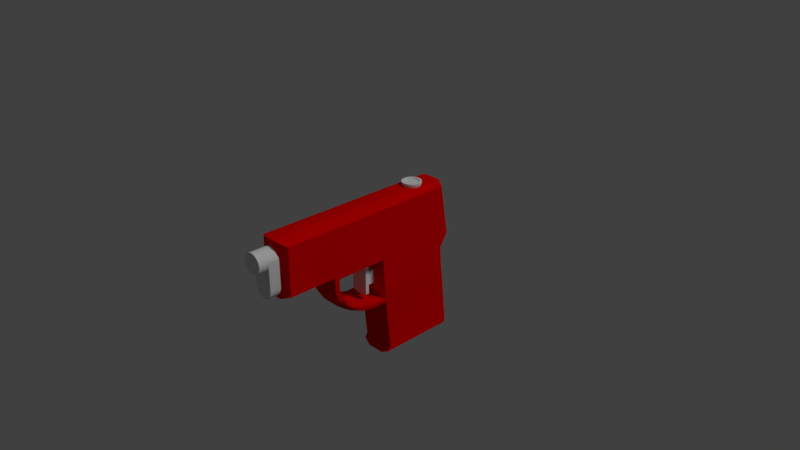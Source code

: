 # Source: waterGun1.blend  (saved by Blender 2.79.0; exported with 4.5.12 LTS)
import bpy
from mathutils import Matrix  # noqa: F401  (used for matrix-valued properties, if any)

bpy.ops.wm.read_factory_settings(use_empty=True)
scene = bpy.context.scene
scene.name = 'Scene'

# ---- collections
col_collection_1 = bpy.data.collections.new('Collection 1'); scene.collection.children.link(col_collection_1)

# ---- materials (node trees are filled in below, after node groups)
mat_orange = bpy.data.materials.new('orange')
mat_orange.alpha_threshold = 0.0
mat_orange.use_transparent_shadow = False
mat_orange.roughness = 0.5
mat_orange.specular_intensity = 0.125
mat_orange.line_color = (0.0, 0.0, 0.0, 1.0)
mat_body = bpy.data.materials.new('body')
mat_body.alpha_threshold = 0.0
mat_body.use_transparent_shadow = False
mat_body.diffuse_color = (0.8, 0.0, 0.0, 1.0)
mat_body.roughness = 0.5
mat_body.specular_intensity = 0.35
mat_tube = bpy.data.materials.new('tube')
mat_tube.alpha_threshold = 0.0
mat_tube.use_transparent_shadow = False
mat_tube.roughness = 0.5

# ---- node groups
ng_auto_smooth = bpy.data.node_groups.new('Auto Smooth', 'GeometryNodeTree')
_s = ng_auto_smooth.interface.new_socket(name='Geometry', in_out='OUTPUT', socket_type='NodeSocketGeometry')
_s = ng_auto_smooth.interface.new_socket(name='Geometry', in_out='INPUT', socket_type='NodeSocketGeometry')
_s = ng_auto_smooth.interface.new_socket(name='Angle', in_out='INPUT', socket_type='NodeSocketFloat')
_s.subtype = 'ANGLE'
_s.min_value = 0.0
_s.max_value = 3.142
ng_auto_smooth.is_modifier = True
_N = ng_auto_smooth.nodes; _L = ng_auto_smooth.links
n0 = _N.new('NodeGroupOutput'); n0.name = 'Group Output'; n0.location = (480, -100)
n1 = _N.new('NodeGroupInput'); n1.name = 'Group Input'; n1.location = (-420, -300)
n2 = _N.new('NodeGroupInput'); n2.name = 'Group Input.001'; n2.location = (-60, -100)
n3 = _N.new('GeometryNodeSetShadeSmooth'); n3.name = 'Set Shade Smooth'; n3.location = (120, -100)
n3.domain = 'EDGE'
n4 = _N.new('GeometryNodeSetShadeSmooth'); n4.name = 'Set Shade Smooth.001'; n4.location = (300, -100)
n5 = _N.new('GeometryNodeInputMeshEdgeAngle'); n5.name = 'Edge Angle'; n5.location = (-420, -220)
n6 = _N.new('GeometryNodeInputEdgeSmooth'); n6.name = 'Is Edge Smooth'; n6.location = (-60, -160)
n7 = _N.new('GeometryNodeInputShadeSmooth'); n7.name = 'Is Face Smooth'; n7.location = (-240, -340)
n8 = _N.new('FunctionNodeBooleanMath'); n8.name = 'Boolean Math'; n8.location = (-60, -220)
n9 = _N.new('FunctionNodeCompare'); n9.name = 'Compare'; n9.location = (-240, -180)
n9.operation = 'LESS_EQUAL'
_L.new(n5.outputs[0], n9.inputs[0])
_L.new(n4.outputs[0], n0.inputs[0])
_L.new(n1.outputs[1], n9.inputs[1])
_L.new(n9.outputs[0], n8.inputs[0])
_L.new(n7.outputs[0], n8.inputs[1])
_L.new(n2.outputs[0], n3.inputs[0])
_L.new(n6.outputs[0], n3.inputs[1])
_L.new(n3.outputs[0], n4.inputs[0])
_L.new(n8.outputs[0], n3.inputs[2])
n0.is_active_output = True

# ---- material node trees

# ---- world
world_world = bpy.data.worlds.new('World'); scene.world = world_world
world_world.color = (0.05088, 0.05088, 0.05088)
world_world.use_sun_shadow = False
world_world.sun_shadow_jitter_overblur = 0.0
world_world.cycles.sampling_method = 'MANUAL'

# ---- cameras
cam_camera = bpy.data.cameras.new('Camera')
cam_camera.clip_end = 100.0
cam_camera.lens = 35.0
cam_camera.sensor_width = 32.0
cam_camera.sensor_height = 18.0
cam_camera.ortho_scale = 7.314
cam_camera.dof.focus_distance = 0.0
cam_camera.dof.aperture_fstop = 128.0

# ---- lights
light_lamp = bpy.data.lights.new('Lamp', 'SUN')
light_lamp.transmission_factor = 0.0
light_lamp.cutoff_distance = 30.0
light_lamp.angle = 0.1993
light_lamp.energy = 1.0
light_lamp.shadow_buffer_clip_start = 1.001
light_lamp.shadow_soft_size = 0.1
light_lamp.shadow_cascade_max_distance = 1000.0

# ---- meshes
me_cube = bpy.data.meshes.new('Cube')
me_cube.from_pydata([(0.2375, 1.181, -1.441), (0.2375, 1.1, -0.5701), (0.2375, 1.115, -0.6493), (-0.2375, 1.181, -1.441), (0.2375, 1.07, 0.6965), (0.2375, -1.424, 0.6965), (-0.2375, -1.424, 0.6965), (-0.2375, 1.07, 0.6965), (0.2375, 0.1072, -1.441), (0.25, -0.6979, 0.0), (0.2375, 1.188, -0.01596), (0.2375, -0.7611, 0.03404), (0.2375, -1.424, 0.03404), (-0.2375, 0.1072, -1.441), (-0.2375, -1.424, 0.03404), (-0.2375, 1.188, -0.01596), (0.2375, 0.02591, 0.6965), (-0.25, -0.6979, 0.0), (-0.2375, -0.7611, 0.03404), (-0.2375, 0.02591, 0.6965), (-0.2375, -0.6621, 0.6965), (-0.25, 0.025, 0.0), (-0.2375, -0.7611, 0.6965), (0.25, 0.025, 0.0), (0.2375, -0.7611, 0.6965), (0.2375, -0.6621, 0.6965), (-0.2375, 1.115, -0.6493), (-0.2375, 1.1, -0.5701), (-0.25, 0.055, -0.5833), (-0.2375, 0.07091, -0.6493), (0.25, 0.055, -0.5833), (0.2375, 0.07091, -0.6493), (0.25, -0.5605, -0.4458), (0.2375, -0.6304, -0.4394), (-0.25, -0.5605, -0.4458), (-0.2375, -0.6304, -0.4394), (-0.25, -0.6979, -0.1528), (-0.2375, -0.5316, -0.5187), (0.2375, -0.5316, -0.5187), (-0.25, -0.6479, -0.3055), (-0.2375, -0.7136, -0.3062), (-0.2375, -0.7611, -0.1611), (0.2375, -0.7611, -0.1611), (0.2375, -0.7136, -0.3062), (0.25, -0.6479, -0.3055), (0.25, -0.6979, -0.1528), (0.2375, -0.1805, -0.6493), (0.2375, -0.362, -0.6018), (-0.2375, -0.362, -0.6018), (-0.2375, -0.1805, -0.6493), (0.25, -0.382, -0.5333), (0.25, -0.191, -0.5833), (-0.25, -0.191, -0.5833), (-0.25, -0.382, -0.5333), (0.2375, 1.085, -0.3854), (0.2375, 1.07, -0.2007), (-0.2375, 1.085, -0.3854), (-0.2375, 1.07, -0.2007), (-0.25, 0.025, -0.1944), (-0.25, 0.04, -0.3889), (0.25, 0.025, -0.1944), (0.25, 0.04, -0.3889), (0.125, -0.125, -0.4861), (-0.08333, -0.125, -0.1944), (0.08333, -0.125, -0.3889), (-0.08333, -0.125, -0.3889), (0.08333, -0.125, -0.1944), (-0.125, -0.125, -0.03472), (-0.125, -0.175, -0.03472), (0.125, -0.175, -0.4861), (0.125, -0.125, -0.03472), (-0.125, -0.175, -0.4861), (-0.125, -0.125, -0.4861), (0.125, -0.175, -0.03472), (0.08333, -1.49e-08, -0.3889), (-0.08333, 1.788e-07, -0.3889), (0.08333, -2.98e-08, -0.1944), (-0.08333, 1.639e-07, -0.1944), (0.0, -1.638, 0.6578), (0.0, -1.763, 0.6578), (0.07031, -1.638, 0.6389), (0.07031, -1.763, 0.6389), (0.1218, -1.638, 0.5874), (0.1218, -1.763, 0.5874), (0.1406, -1.638, 0.5171), (0.1406, -1.763, 0.5171), (0.1218, -1.638, 0.4468), (0.1218, -1.763, 0.4468), (0.07031, -1.638, 0.3953), (0.07031, -1.763, 0.3953), (2.123e-08, -1.638, 0.3765), (2.123e-08, -1.763, 0.3765), (-0.07031, -1.638, 0.3953), (-0.07031, -1.763, 0.3953), (-0.1218, -1.638, 0.4468), (-0.1218, -1.763, 0.4468), (-0.1406, -1.638, 0.5171), (-0.1406, -1.763, 0.5171), (-0.1218, -1.638, 0.5874), (-0.1218, -1.763, 0.5874), (-0.07031, -1.638, 0.6389), (-0.07031, -1.763, 0.6389), (0.07031, -1.488, 0.02972), (0.1218, -1.488, 0.0812), (0.1406, -1.488, 0.1515), (0.1406, -1.638, 0.1515), (0.1218, -1.638, 0.0812), (0.07031, -1.638, 0.02972), (2.123e-08, -1.638, 0.01088), (-0.07031, -1.638, 0.02972), (-0.1218, -1.638, 0.0812), (-0.1406, -1.638, 0.1515), (0.1406, -1.488, 0.5171), (2.123e-08, -1.488, 0.01088), (-0.07031, -1.488, 0.02972), (-0.1218, -1.488, 0.0812), (-0.1406, -1.488, 0.1515), (0.0, -1.488, 0.6578), (0.07031, -1.488, 0.6389), (0.1218, -1.488, 0.5874), (-0.1406, -1.488, 0.5171), (-0.1218, -1.488, 0.5874), (-0.07031, -1.488, 0.6389), (0.04167, -0.125, -0.5111), (-0.04167, -0.125, -0.5111), (0.02778, -0.125, -0.3889), (-0.02778, -0.125, -0.3889), (0.02778, 4.967e-08, -0.3889), (-0.02778, 1.142e-07, -0.3889), (0.02778, 3.477e-08, -0.1944), (-0.02778, 9.934e-08, -0.1944), (0.04167, -0.175, -0.02222), (-0.04167, -0.175, -0.02222), (0.04167, -0.175, -0.5111), (-0.04167, -0.175, -0.5111), (0.02778, -0.125, -0.1944), (-0.02778, -0.125, -0.1944), (0.04167, -0.125, -0.02222), (-0.04167, -0.125, -0.02222), (0.0, 0.875, 0.75), (-0.0625, 0.8583, 0.75), (-0.1083, 0.8125, 0.75), (-0.125, 0.75, 0.75), (-0.1083, 0.6875, 0.75), (-0.0625, 0.6417, 0.75), (-1.887e-08, 0.625, 0.75), (0.0625, 0.6417, 0.75), (0.1083, 0.6875, 0.75), (0.125, 0.75, 0.75), (0.1083, 0.8125, 0.75), (0.0625, 0.8583, 0.75), (0.0, 0.875, 0.775), (-0.0625, 0.8583, 0.775), (-0.1083, 0.8125, 0.775), (-0.125, 0.75, 0.775), (-0.1083, 0.6875, 0.775), (-0.0625, 0.6417, 0.775), (-1.887e-08, 0.625, 0.775), (0.0625, 0.6417, 0.775), (0.1083, 0.6875, 0.775), (0.125, 0.75, 0.775), (0.1083, 0.8125, 0.775), (0.0625, 0.8583, 0.775), (-9.313e-11, 0.8844, 0.775), (-0.06719, 0.8664, 0.775), (-0.1164, 0.8172, 0.775), (-0.1344, 0.75, 0.775), (-0.1164, 0.6828, 0.775), (-0.06719, 0.6336, 0.775), (-2.038e-08, 0.6156, 0.775), (0.06719, 0.6336, 0.775), (0.1164, 0.6828, 0.775), (0.1344, 0.75, 0.775), (0.1164, 0.8172, 0.775), (0.06719, 0.8664, 0.775), (-9.313e-11, 0.8844, 0.8), (-0.06719, 0.8664, 0.8), (-0.1164, 0.8172, 0.8), (-0.1344, 0.75, 0.8), (-0.1164, 0.6828, 0.8), (-0.06719, 0.6336, 0.8), (-2.038e-08, 0.6156, 0.8), (0.06719, 0.6336, 0.8), (0.1164, 0.6828, 0.8), (0.1344, 0.75, 0.8), (0.1164, 0.8172, 0.8), (0.06719, 0.8664, 0.8), (1.482e-09, 0.8508, 0.8), (-0.05039, 0.8373, 0.8), (-0.08728, 0.8004, 0.8), (-0.1008, 0.75, 0.8), (-0.08728, 0.6996, 0.8), (-0.05039, 0.6627, 0.8), (-1.374e-08, 0.6492, 0.8), (0.05039, 0.6627, 0.8), (0.08728, 0.6996, 0.8), (0.1008, 0.75, 0.8), (0.08728, 0.8004, 0.8), (0.05039, 0.8373, 0.8), (1.482e-09, 0.8508, 0.7875), (-0.05039, 0.8373, 0.7875), (-0.08728, 0.8004, 0.7875), (-0.1008, 0.75, 0.7875), (-0.08728, 0.6996, 0.7875), (-0.05039, 0.6627, 0.7875), (-1.374e-08, 0.6492, 0.7875), (0.05039, 0.6627, 0.7875), (0.08728, 0.6996, 0.7875), (0.1008, 0.75, 0.7875), (0.08728, 0.8004, 0.7875), (0.05039, 0.8373, 0.7875), (0.2375, 1.19, -1.382), (-0.2375, 1.19, -1.382), (-0.2375, 0.1459, -1.382), (0.2375, 0.1459, -1.382), (0.125, 1.235, -1.5), (7.451e-09, 1.235, -1.5), (-0.125, 1.235, -1.5), (0.125, 1.125, 0.75), (0.0, 1.125, 0.75), (-0.125, 1.125, 0.75), (0.125, 1.25, 0.0), (2.98e-08, 1.25, 0.0), (-0.125, 1.25, 0.0), (0.125, 0.0825, -1.5), (-2.98e-08, 0.0825, -1.5), (-0.125, 0.0825, -1.5), (0.125, 0.045, -0.6667), (-2.98e-08, 0.045, -0.6667), (-0.125, 0.045, -0.6667), (0.125, 1.155, -0.5833), (2.98e-08, 1.155, -0.5833), (-0.125, 1.155, -0.5833), (0.125, 1.17, -0.6667), (2.235e-08, 1.17, -0.6667), (-0.125, 1.17, -0.6667), (0.125, -0.191, -0.6667), (-7.451e-08, -0.191, -0.6667), (-0.125, -0.191, -0.6667), (0.125, -0.382, -0.6167), (-1.192e-07, -0.382, -0.6167), (-0.125, -0.382, -0.6167), (0.125, 1.125, -0.1944), (2.98e-08, 1.125, -0.1944), (-0.125, 1.125, -0.1944), (0.125, 1.14, -0.3889), (2.98e-08, 1.14, -0.3889), (-0.125, 1.14, -0.3889), (0.125, 0.12, -1.438), (-2.98e-08, 0.12, -1.438), (-0.125, 0.12, -1.438), (0.125, 1.245, -1.438), (7.451e-09, 1.245, -1.438), (-0.125, 1.245, -1.438), (0.125, -1.5, 0.75), (-1.714e-07, -1.5, 0.75), (-0.125, -1.5, 0.75), (0.125, -1.5, 0.0), (-1.192e-07, -1.5, 0.0), (-0.125, -1.5, 0.0), (-0.125, -0.8021, 0.75), (-1.267e-07, -0.8021, 0.75), (0.125, -0.8021, 0.75), (-0.125, -0.8021, 0.0), (-8.941e-08, -0.8021, 0.0), (0.125, -0.8021, 0.0), (-0.125, 0.025, 0.75), (-7.451e-08, 0.025, 0.75), (0.125, 0.025, 0.75), (-0.125, -0.6979, 0.75), (-8.941e-08, -0.6979, 0.75), (0.125, -0.6979, 0.75), (-0.125, -0.8021, -0.1527), (-8.941e-08, -0.8021, -0.1527), (0.125, -0.8021, -0.1527), (-0.125, -0.7521, -0.3055), (-8.941e-08, -0.7521, -0.3055), (0.125, -0.7521, -0.3055), (-0.125, -0.6646, -0.4457), (-8.941e-08, -0.6646, -0.4457), (0.125, -0.6646, -0.4457), (0.125, -0.5605, -0.5292), (-1.49e-07, -0.5605, -0.5292), (-0.125, -0.5605, -0.5292), (0.0, 0.4941, -0.1055), (0.0, 0.7204, -0.5675), (0.0, 0.8069, -1.378), (0.0, -1.75, 0.525), (0.02165, 0.7946, -1.38), (0.02165, -1.75, 0.5125), (0.02165, 0.77, -1.385), (0.02165, -1.75, 0.4875), (0.0, 0.7577, -1.387), (0.0, -1.75, 0.475), (-0.02165, 0.77, -1.385), (-0.02165, -1.75, 0.4875), (-0.02165, 0.7946, -1.38), (-0.02165, -1.75, 0.5125), (0.0, 0.03321, 0.3087), (0.0, -0.5736, 0.4654), (0.0, -1.145, 0.5229), (0.02165, -1.145, 0.5104), (0.02165, -0.5757, 0.4531), (0.02165, 0.02793, 0.2974), (0.02165, 0.4839, -0.1127), (0.02165, 0.7081, -0.5697), (0.02165, -1.145, 0.4854), (0.02165, -0.5801, 0.4284), (0.02165, 0.01736, 0.2747), (0.02165, 0.4634, -0.127), (0.02165, 0.6835, -0.574), (0.0, -1.145, 0.4729), (0.0, -0.5823, 0.4161), (0.0, 0.01208, 0.2634), (0.0, 0.4532, -0.1342), (0.0, 0.6712, -0.5762), (-0.02165, -1.145, 0.4854), (-0.02165, -0.5801, 0.4284), (-0.02165, 0.01736, 0.2747), (-0.02165, 0.4634, -0.127), (-0.02165, 0.6835, -0.574), (-0.02165, -1.145, 0.5104), (-0.02165, -0.5757, 0.4531), (-0.02165, 0.02793, 0.2974), (-0.02165, 0.4839, -0.1127), (-0.02165, 0.7081, -0.5697), (0.225, 1.163, -1.416), (0.225, 1.082, -0.5701), (0.225, 1.097, -0.6493), (-0.225, 1.163, -1.416), (0.225, 1.052, 0.684), (0.225, -1.417, 0.684), (-0.225, -1.417, 0.684), (-0.225, 1.052, 0.684), (0.225, 0.1272, -1.416), (0.2375, -0.7154, 0.0125), (0.225, 1.171, -0.00346), (0.225, -0.7536, 0.05904), (0.225, -1.417, 0.04654), (-0.225, 0.1272, -1.416), (-0.225, -1.417, 0.04654), (-0.225, 1.171, -0.00346), (0.225, 0.02091, 0.684), (-0.2375, -0.7154, 0.0125), (-0.225, -0.7536, 0.05904), (-0.225, 0.02091, 0.684), (-0.225, -0.6671, 0.684), (-0.2375, 0.0325, 0.0125), (-0.225, -0.7661, 0.684), (0.2375, 0.0325, 0.0125), (0.225, -0.7661, 0.684), (0.225, -0.6671, 0.684), (-0.225, 1.097, -0.6493), (-0.225, 1.082, -0.5701), (-0.2375, 0.0625, -0.5958), (-0.225, 0.1034, -0.6368), (0.2375, 0.0625, -0.5958), (0.225, 0.1034, -0.6368), (0.2375, -0.578, -0.4583), (0.225, -0.6229, -0.4269), (-0.2375, -0.578, -0.4583), (-0.225, -0.6229, -0.4269), (-0.2375, -0.7154, -0.1653), (-0.225, -0.5241, -0.5062), (0.225, -0.5241, -0.5062), (-0.2375, -0.6654, -0.318), (-0.225, -0.7061, -0.2937), (-0.225, -0.7536, -0.1486), (0.225, -0.7536, -0.1486), (0.225, -0.7061, -0.2937), (0.2375, -0.6654, -0.318), (0.2375, -0.7154, -0.1653), (0.225, -0.173, -0.6368), (0.225, -0.3545, -0.5893), (-0.225, -0.3545, -0.5893), (-0.225, -0.173, -0.6368), (0.2375, -0.3995, -0.5458), (0.2375, -0.2085, -0.5958), (-0.2375, -0.2085, -0.5958), (-0.2375, -0.3995, -0.5458), (0.225, 1.067, -0.3854), (0.225, 1.052, -0.1882), (-0.225, 1.067, -0.3854), (-0.225, 1.052, -0.1882), (-0.2375, 0.045, -0.1944), (-0.2375, 0.0475, -0.3889), (0.2375, 0.045, -0.1944), (0.2375, 0.0475, -0.3889), (0.08333, 0.02, -0.3889), (-0.08333, 0.02, -0.3889), (0.08333, 0.02, -0.1944), (-0.08333, 0.02, -0.1944), (0.02778, 0.02, -0.3889), (-0.02778, 0.02, -0.3889), (0.02778, 0.02, -0.1944), (-0.02778, 0.02, -0.1944), (0.0, 0.87, 0.7375), (-0.0625, 0.8533, 0.7375), (-0.1083, 0.8075, 0.7375), (-0.125, 0.745, 0.7375), (-0.1083, 0.6825, 0.7375), (-0.0625, 0.6367, 0.7375), (0.0, 0.62, 0.7375), (0.0625, 0.6367, 0.7375), (0.1083, 0.6825, 0.7375), (0.125, 0.745, 0.7375), (0.1083, 0.8075, 0.7375), (0.0625, 0.8533, 0.7375), (0.225, 1.172, -1.369), (-0.225, 1.172, -1.369), (-0.225, 0.1659, -1.369), (0.225, 0.1659, -1.369), (0.125, 1.218, -1.475), (0.0, 1.218, -1.475), (-0.125, 1.218, -1.475), (0.125, 1.107, 0.7375), (0.0, 1.107, 0.7375), (-0.125, 1.107, 0.7375), (0.125, 1.232, 0.0125), (0.0, 1.232, 0.0125), (-0.125, 1.233, 0.0125), (0.125, 0.1025, -1.475), (0.0, 0.1025, -1.475), (-0.125, 0.1025, -1.475), (0.125, 0.0775, -0.6542), (0.0, 0.0775, -0.6542), (-0.125, 0.0775, -0.6542), (0.125, 1.137, -0.5833), (0.0, 1.137, -0.5833), (-0.125, 1.138, -0.5833), (0.125, 1.152, -0.6667), (0.0, 1.153, -0.6667), (-0.125, 1.153, -0.6667), (0.125, -0.1835, -0.6542), (0.0, -0.1835, -0.6542), (-0.125, -0.1835, -0.6542), (0.125, -0.3745, -0.6042), (0.0, -0.3745, -0.6042), (-0.125, -0.3745, -0.6042), (0.125, 1.107, -0.1819), (0.0, 1.107, -0.1819), (-0.125, 1.108, -0.1819), (0.125, 1.122, -0.3889), (0.0, 1.122, -0.3889), (-0.125, 1.123, -0.3889), (0.125, 0.14, -1.425), (0.0, 0.14, -1.425), (-0.125, 0.14, -1.425), (0.125, 1.228, -1.425), (0.0, 1.228, -1.425), (-0.125, 1.228, -1.425), (0.125, -1.493, 0.7375), (-2.384e-07, -1.493, 0.7375), (-0.125, -1.492, 0.7375), (0.125, -1.493, 0.0125), (0.0, -1.492, 0.0125), (-0.125, -1.492, 0.0125), (-0.125, -0.8071, 0.7375), (-2.384e-07, -0.8071, 0.7375), (0.125, -0.8071, 0.7375), (-0.125, -0.7946, 0.025), (0.0, -0.7946, 0.025), (0.125, -0.7946, 0.025), (-0.125, 0.02, 0.7375), (0.0, 0.02, 0.7375), (0.125, 0.02, 0.7375), (-0.125, -0.7029, 0.7375), (0.0, -0.7029, 0.7375), (0.125, -0.7029, 0.7375), (-0.125, -0.7946, -0.1402), (0.0, -0.7946, -0.1402), (0.125, -0.7946, -0.1402), (-0.125, -0.7446, -0.293), (0.0, -0.7446, -0.293), (0.125, -0.7446, -0.293), (-0.125, -0.6571, -0.4333), (0.0, -0.6571, -0.4333), (0.125, -0.6571, -0.4333), (0.125, -0.553, -0.5167), (-2.384e-07, -0.553, -0.5167), (-0.125, -0.553, -0.5167), (-0.03234, 0.8707, 0.75), (-0.08836, 0.8384, 0.75), (-0.1207, 0.7823, 0.75), (-0.1207, 0.7177, 0.75), (-0.08836, 0.6616, 0.75), (-0.03234, 0.6293, 0.75), (0.03234, 0.6293, 0.75), (0.08836, 0.6616, 0.75), (0.1207, 0.7177, 0.75), (0.1207, 0.7823, 0.75), (0.08836, 0.8384, 0.75), (0.03234, 0.8707, 0.75), (-0.03234, 0.8707, 0.775), (-0.08836, 0.8384, 0.775), (-0.1207, 0.7823, 0.775), (-0.1207, 0.7177, 0.775), (-0.08836, 0.6616, 0.775), (-0.03234, 0.6293, 0.775), (0.03234, 0.6293, 0.775), (0.08836, 0.6616, 0.775), (0.1207, 0.7177, 0.775), (0.1207, 0.7823, 0.775), (0.08836, 0.8384, 0.775), (0.03234, 0.8707, 0.775), (-0.03477, 0.8798, 0.775), (-0.09499, 0.845, 0.775), (-0.1298, 0.7848, 0.775), (-0.1298, 0.7152, 0.775), (-0.09499, 0.655, 0.775), (-0.03477, 0.6202, 0.775), (0.03477, 0.6202, 0.775), (0.09499, 0.655, 0.775), (0.1298, 0.7152, 0.775), (0.1298, 0.7848, 0.775), (0.09499, 0.845, 0.775), (0.03477, 0.8798, 0.775), (-0.03477, 0.8798, 0.8), (-0.09499, 0.845, 0.8), (-0.1298, 0.7848, 0.8), (-0.1298, 0.7152, 0.8), (-0.09499, 0.655, 0.8), (-0.03477, 0.6202, 0.8), (0.03477, 0.6202, 0.8), (0.09499, 0.655, 0.8), (0.1298, 0.7152, 0.8), (0.1298, 0.7848, 0.8), (0.09499, 0.845, 0.8), (0.03477, 0.8798, 0.8), (-0.02608, 0.8473, 0.8), (-0.07124, 0.8212, 0.8), (-0.09732, 0.7761, 0.8), (-0.09732, 0.7239, 0.8), (-0.07124, 0.6788, 0.8), (-0.02608, 0.6527, 0.8), (0.02608, 0.6527, 0.8), (0.07124, 0.6788, 0.8), (0.09732, 0.7239, 0.8), (0.09732, 0.7761, 0.8), (0.07124, 0.8212, 0.8), (0.02608, 0.8473, 0.8), (-0.02608, 0.8473, 0.7875), (-0.07124, 0.8212, 0.7875), (-0.09732, 0.7761, 0.7875), (-0.09732, 0.7239, 0.7875), (-0.07124, 0.6788, 0.7875), (-0.02608, 0.6527, 0.7875), (0.02608, 0.6527, 0.7875), (0.07124, 0.6788, 0.7875), (0.09732, 0.7239, 0.7875), (0.09732, 0.7761, 0.7875), (0.07124, 0.8212, 0.7875), (0.02608, 0.8473, 0.7875), (0.03639, -1.638, 0.6529), (0.03639, -1.763, 0.6529), (0.09941, -1.638, 0.6165), (0.09941, -1.763, 0.6165), (0.1358, -1.638, 0.5535), (0.1358, -1.763, 0.5535), (0.1358, -1.638, 0.4807), (0.1358, -1.763, 0.4807), (0.09941, -1.638, 0.4177), (0.09941, -1.763, 0.4177), (0.03639, -1.638, 0.3813), (0.03639, -1.763, 0.3813), (-0.03639, -1.638, 0.3813), (-0.03639, -1.763, 0.3813), (-0.09941, -1.638, 0.4177), (-0.09941, -1.763, 0.4177), (-0.1358, -1.638, 0.4807), (-0.1358, -1.763, 0.4807), (-0.1358, -1.638, 0.5535), (-0.1358, -1.763, 0.5535), (-0.09941, -1.638, 0.6165), (-0.09941, -1.763, 0.6165), (-0.03639, -1.638, 0.6529), (-0.03639, -1.763, 0.6529), (0.1312, -1.638, 0.1064), (0.09605, -1.638, 0.05046), (0.03516, -1.638, 0.0153), (-0.03516, -1.638, 0.0153), (-0.09605, -1.638, 0.05046), (-0.1312, -1.638, 0.1064), (0.1312, -1.488, 0.1064), (0.09605, -1.488, 0.05046), (0.03516, -1.488, 0.0153), (-0.03516, -1.488, 0.0153), (-0.09605, -1.488, 0.05046), (-0.1312, -1.488, 0.1064), (0.03691, -1.488, 0.6533), (0.1009, -1.488, 0.6182), (-0.1378, -1.488, 0.5573), (-0.1009, -1.488, 0.6182), (-0.03691, -1.488, 0.6533), (0.1378, -1.488, 0.5573), (0.02165, -0.8591, 0.4642), (0.0, -0.8559, 0.5014), (0.02165, -0.8569, 0.489), (0.0, -0.8602, 0.4518), (-0.02165, -0.8591, 0.4642), (-0.02165, -0.8569, 0.489), (0.0, -0.2619, 0.4054), (0.02165, -0.2656, 0.3936), (0.02165, -0.2731, 0.37), (0.0, -0.2768, 0.3581), (-0.02165, -0.2731, 0.37), (-0.02165, -0.2656, 0.3936), (0.02165, 0.2667, 0.1399), (0.0, 0.2745, 0.1492), (0.02165, 0.2512, 0.1214), (0.0, 0.2434, 0.1122), (-0.02165, 0.2512, 0.1214), (-0.02165, 0.2667, 0.1399), (0.02165, 0.6137, -0.3192), (0.0, 0.625, -0.3146), (0.02165, 0.5911, -0.3286), (0.0, 0.5799, -0.3333), (-0.02165, 0.5911, -0.3286), (-0.02165, 0.6137, -0.3192)], [], [(23, 16, 25, 9), (40, 39, 34, 35), (11, 24, 5, 12), (260, 22, 6, 256), (21, 19, 7, 15), (259, 256, 6, 14), (253, 217, 3, 212), (266, 19, 20, 269), (18, 22, 20, 17), (58, 21, 15, 57), (220, 223, 15, 7), (17, 20, 19, 21), (269, 20, 22, 260), (9, 25, 24, 11), (14, 6, 22, 18), (248, 214, 31, 227), (55, 10, 23, 60), (10, 4, 16, 23), (217, 226, 13, 3), (257, 265, 11, 12), (130, 77, 63, 136), (77, 130, 129, 76, 60, 23, 21, 58), (275, 278, 279, 276), (211, 2, 31, 214), (2, 1, 30, 31), (213, 29, 26, 212), (29, 28, 27, 26), (247, 232, 27, 56), (232, 235, 26, 27), (35, 278, 279, 280, 33, 32, 34), (44, 43, 33, 32), (39, 44, 32, 34), (35, 278, 275, 40), (37, 34, 32, 38, 281, 282, 283), (50, 53, 34, 32), (47, 50, 32, 38), (53, 48, 37, 34), (37, 35, 34), (38, 32, 33), (283, 278, 35, 37), (263, 18, 41, 272), (272, 41, 40, 275), (51, 52, 53, 50), (63, 65, 72, 67), (9, 11, 42, 45), (45, 42, 43, 44), (18, 17, 36, 41), (41, 36, 39, 40), (28, 29, 49, 52), (52, 49, 48, 53), (31, 30, 51, 46), (46, 51, 50, 47), (36, 45, 44, 39), (30, 28, 52, 51), (227, 31, 46, 236), (236, 46, 47, 239), (223, 244, 57, 15), (244, 247, 56, 57), (21, 23, 9, 17), (74, 61, 60, 76), (1, 54, 61, 30), (54, 55, 60, 61), (28, 59, 56, 27), (59, 58, 57, 56), (59, 75, 77, 58), (74, 76, 66, 64), (77, 75, 65, 63), (64, 66, 70, 62), (62, 70, 73, 69), (133, 69, 73, 131), (17, 9, 45, 36), (123, 62, 69, 133), (138, 67, 68, 132), (136, 63, 67, 138), (127, 74, 64, 125), (28, 30, 61, 74, 127, 128, 75, 59), (125, 64, 62, 123), (67, 72, 71, 68), (81, 554, 79, 576, 101, 574, 99, 572, 97, 570, 95, 568, 93, 566, 91, 564, 89, 562, 87, 560, 85, 558, 83, 556), (78, 575, 100, 573, 98, 571, 96, 569, 94, 567, 92, 565, 90, 563, 88, 561, 86, 559, 84, 557, 82, 555, 80, 553), (94, 569, 582, 110), (92, 567, 581, 109), (90, 565, 580, 108), (88, 563, 579, 107), (86, 561, 578, 106), (65, 126, 124, 72), (126, 125, 123, 124), (75, 128, 126, 65), (128, 127, 125, 126), (66, 135, 137, 70), (135, 136, 138, 137), (70, 137, 131, 73), (137, 138, 132, 131), (72, 124, 134, 71), (124, 123, 133, 134), (71, 134, 132, 68), (134, 133, 131, 132), (76, 129, 135, 66), (129, 130, 136, 135), (147, 268, 148, 489), (146, 268, 147, 488), (146, 487, 145, 267, 268), (145, 486, 144, 266, 267), (143, 266, 144, 485), (142, 266, 143, 484), (7, 19, 266, 142, 220), (141, 220, 142, 483), (140, 220, 141, 482), (140, 481, 139, 219, 220), (139, 492, 150, 218, 219), (149, 218, 150, 491), (148, 218, 149, 490), (16, 4, 218, 148, 268), (144, 486, 498, 156), (162, 504, 516, 174), (141, 483, 495, 153), (148, 490, 502, 160), (145, 487, 499, 157), (142, 484, 496, 154), (149, 491, 503, 161), (139, 481, 493, 151), (146, 488, 500, 158), (143, 485, 497, 155), (150, 492, 504, 162), (140, 482, 494, 152), (147, 489, 501, 159), (167, 509, 521, 179), (152, 494, 506, 164), (159, 501, 513, 171), (156, 498, 510, 168), (153, 495, 507, 165), (160, 502, 514, 172), (157, 499, 511, 169), (154, 496, 508, 166), (161, 503, 515, 173), (151, 493, 505, 163), (158, 500, 512, 170), (155, 497, 509, 167), (179, 521, 533, 191), (174, 516, 528, 186), (164, 506, 518, 176), (171, 513, 525, 183), (168, 510, 522, 180), (165, 507, 519, 177), (172, 514, 526, 184), (169, 511, 523, 181), (166, 508, 520, 178), (173, 515, 527, 185), (163, 505, 517, 175), (170, 512, 524, 182), (194, 536, 548, 206), (186, 528, 540, 198), (176, 518, 530, 188), (183, 525, 537, 195), (180, 522, 534, 192), (177, 519, 531, 189), (184, 526, 538, 196), (181, 523, 535, 193), (178, 520, 532, 190), (185, 527, 539, 197), (175, 517, 529, 187), (200, 542, 201, 543, 202, 544, 203, 545, 204, 546, 205, 547, 206, 548, 207, 549, 208, 550, 209, 551, 210, 552, 199, 541), (182, 524, 536, 194), (191, 533, 545, 203), (198, 540, 552, 210), (188, 530, 542, 200), (195, 537, 549, 207), (192, 534, 546, 204), (189, 531, 543, 201), (196, 538, 550, 208), (193, 535, 547, 205), (190, 532, 544, 202), (197, 539, 551, 209), (13, 213, 212, 3), (0, 211, 214, 8), (224, 8, 214, 248), (235, 253, 212, 26), (2, 211, 251, 233), (233, 251, 252, 234), (234, 252, 253, 235), (13, 226, 250, 213), (226, 225, 249, 250), (225, 224, 248, 249), (55, 54, 245, 242), (242, 245, 246, 243), (243, 246, 247, 244), (10, 55, 242, 221), (221, 242, 243, 222), (222, 243, 244, 223), (49, 238, 241, 48), (238, 237, 240, 241), (237, 236, 239, 240), (29, 229, 238, 49), (229, 228, 237, 238), (228, 227, 236, 237), (1, 2, 233, 230), (230, 233, 234, 231), (231, 234, 235, 232), (54, 1, 230, 245), (245, 230, 231, 246), (246, 231, 232, 247), (0, 8, 224, 215), (215, 224, 225, 216), (216, 225, 226, 217), (213, 250, 229, 29), (250, 249, 228, 229), (249, 248, 227, 228), (4, 10, 221, 218), (218, 221, 222, 219), (219, 222, 223, 220), (211, 0, 215, 251), (251, 215, 216, 252), (252, 216, 217, 253), (42, 274, 277, 43), (274, 273, 276, 277), (273, 272, 275, 276), (11, 265, 274, 42), (265, 264, 273, 274), (264, 263, 272, 273), (14, 18, 263, 259), (259, 263, 264, 258), (258, 264, 265, 257), (25, 271, 262, 24), (271, 270, 261, 262), (270, 269, 260, 261), (16, 268, 271, 25), (268, 267, 270, 271), (267, 266, 269, 270), (12, 5, 254, 257), (257, 254, 255, 258), (258, 255, 256, 259), (24, 262, 254, 5), (262, 261, 255, 254), (261, 260, 256, 255), (281, 280, 279, 282), (33, 280, 281, 38), (276, 279, 280, 277), (239, 281, 282, 240), (240, 282, 283, 241), (241, 283, 37, 48), (277, 280, 33, 43), (239, 47, 38, 281), (282, 279, 278, 283), (599, 316, 321, 600), (600, 321, 300, 596), (300, 287, 289, 301), (292, 315, 320, 294), (606, 322, 299, 601), (301, 289, 291, 306), (611, 318, 323, 612), (612, 323, 298, 608), (306, 291, 293, 311), (617, 319, 324, 618), (618, 324, 284, 614), (311, 293, 295, 316), (296, 325, 285, 286), (316, 295, 297, 321), (605, 317, 322, 606), (294, 320, 325, 296), (321, 297, 287, 300), (616, 314, 319, 617), (610, 313, 318, 611), (604, 312, 317, 605), (598, 311, 316, 599), (290, 310, 315, 292), (615, 309, 314, 616), (609, 308, 313, 610), (603, 307, 312, 604), (595, 306, 311, 598), (288, 305, 310, 290), (613, 304, 309, 615), (607, 303, 308, 609), (602, 302, 307, 603), (597, 301, 306, 595), (286, 285, 305, 288), (614, 284, 304, 613), (608, 298, 303, 607), (601, 299, 302, 602), (596, 300, 301, 597), (349, 342, 351, 335), (366, 365, 360, 361), (337, 350, 331, 338), (457, 348, 332, 453), (347, 345, 333, 341), (456, 453, 332, 340), (450, 414, 329, 409), (463, 345, 346, 466), (344, 348, 346, 343), (384, 347, 341, 383), (417, 420, 341, 333), (343, 346, 345, 347), (466, 346, 348, 457), (335, 351, 350, 337), (340, 332, 348, 344), (445, 411, 357, 424), (381, 336, 349, 386), (336, 330, 342, 349), (414, 423, 339, 329), (454, 462, 337, 338), (391, 395, 394, 390, 386, 349, 347, 384), (472, 475, 476, 473), (408, 328, 357, 411), (328, 327, 356, 357), (410, 355, 352, 409), (355, 354, 353, 352), (444, 429, 353, 382), (429, 432, 352, 353), (361, 475, 476, 477, 359, 358, 360), (370, 369, 359, 358), (365, 370, 358, 360), (361, 475, 472, 366), (363, 360, 358, 364, 478, 479, 480), (376, 379, 360, 358), (373, 376, 358, 364), (379, 374, 363, 360), (363, 361, 360), (364, 358, 359), (480, 475, 361, 363), (460, 344, 367, 469), (469, 367, 366, 472), (377, 378, 379, 376), (335, 337, 368, 371), (371, 368, 369, 370), (344, 343, 362, 367), (367, 362, 365, 366), (354, 355, 375, 378), (378, 375, 374, 379), (357, 356, 377, 372), (372, 377, 376, 373), (362, 371, 370, 365), (356, 354, 378, 377), (424, 357, 372, 433), (433, 372, 373, 436), (420, 441, 383, 341), (441, 444, 382, 383), (347, 349, 335, 343), (388, 387, 386, 390), (327, 380, 387, 356), (380, 381, 386, 387), (354, 385, 382, 353), (385, 384, 383, 382), (385, 389, 391, 384), (343, 335, 371, 362), (354, 356, 387, 388, 392, 393, 389, 385), (404, 465, 405), (403, 465, 404), (403, 402, 464, 465), (402, 401, 463, 464), (400, 463, 401), (399, 463, 400), (333, 345, 463, 399, 417), (398, 417, 399), (397, 417, 398), (397, 396, 416, 417), (396, 407, 415, 416), (406, 415, 407), (405, 415, 406), (342, 330, 415, 405, 465), (339, 410, 409, 329), (326, 408, 411, 334), (421, 334, 411, 445), (432, 450, 409, 352), (328, 408, 448, 430), (430, 448, 449, 431), (431, 449, 450, 432), (339, 423, 447, 410), (423, 422, 446, 447), (422, 421, 445, 446), (381, 380, 442, 439), (439, 442, 443, 440), (440, 443, 444, 441), (336, 381, 439, 418), (418, 439, 440, 419), (419, 440, 441, 420), (375, 435, 438, 374), (435, 434, 437, 438), (434, 433, 436, 437), (355, 426, 435, 375), (426, 425, 434, 435), (425, 424, 433, 434), (327, 328, 430, 427), (427, 430, 431, 428), (428, 431, 432, 429), (380, 327, 427, 442), (442, 427, 428, 443), (443, 428, 429, 444), (326, 334, 421, 412), (412, 421, 422, 413), (413, 422, 423, 414), (410, 447, 426, 355), (447, 446, 425, 426), (446, 445, 424, 425), (330, 336, 418, 415), (415, 418, 419, 416), (416, 419, 420, 417), (408, 326, 412, 448), (448, 412, 413, 449), (449, 413, 414, 450), (368, 471, 474, 369), (471, 470, 473, 474), (470, 469, 472, 473), (337, 462, 471, 368), (462, 461, 470, 471), (461, 460, 469, 470), (340, 344, 460, 456), (456, 460, 461, 455), (455, 461, 462, 454), (351, 468, 459, 350), (468, 467, 458, 459), (467, 466, 457, 458), (342, 465, 468, 351), (465, 464, 467, 468), (464, 463, 466, 467), (338, 331, 451, 454), (454, 451, 452, 455), (455, 452, 453, 456), (350, 459, 451, 331), (459, 458, 452, 451), (458, 457, 453, 452), (478, 477, 476, 479), (359, 477, 478, 364), (473, 476, 477, 474), (436, 478, 479, 437), (437, 479, 480, 438), (438, 480, 363, 374), (474, 477, 359, 369), (436, 373, 364, 478), (479, 476, 475, 480), (529, 188, 200, 541), (539, 198, 210, 551), (532, 191, 203, 544), (535, 194, 206, 547), (538, 197, 209, 550), (531, 190, 202, 543), (534, 193, 205, 546), (537, 196, 208, 549), (530, 189, 201, 542), (540, 187, 199, 552), (533, 192, 204, 545), (524, 183, 195, 536), (517, 176, 188, 529), (527, 186, 198, 539), (520, 179, 191, 532), (523, 182, 194, 535), (526, 185, 197, 538), (519, 178, 190, 531), (522, 181, 193, 534), (525, 184, 196, 537), (518, 177, 189, 530), (528, 175, 187, 540), (536, 195, 207, 548), (512, 171, 183, 524), (505, 164, 176, 517), (515, 174, 186, 527), (508, 167, 179, 520), (511, 170, 182, 523), (514, 173, 185, 526), (507, 166, 178, 519), (510, 169, 181, 522), (513, 172, 184, 525), (506, 165, 177, 518), (516, 163, 175, 528), (521, 180, 192, 533), (497, 156, 168, 509), (500, 159, 171, 512), (493, 152, 164, 505), (503, 162, 174, 515), (496, 155, 167, 508), (499, 158, 170, 511), (502, 161, 173, 514), (495, 154, 166, 507), (498, 157, 169, 510), (501, 160, 172, 513), (494, 153, 165, 506), (509, 168, 180, 521), (489, 148, 160, 501), (482, 141, 153, 494), (492, 139, 151, 504), (485, 144, 156, 497), (488, 147, 159, 500), (481, 140, 152, 493), (491, 150, 162, 503), (484, 143, 155, 496), (487, 146, 158, 499), (490, 149, 161, 502), (483, 142, 154, 495), (504, 151, 163, 516), (486, 145, 157, 498), (187, 529, 541, 199), (119, 590, 555, 82), (571, 591, 120, 96), (121, 591, 571, 98), (575, 593, 122, 100), (117, 593, 575, 78), (557, 594, 119, 82), (112, 594, 557, 84), (573, 592, 121, 98), (100, 122, 592, 573), (553, 589, 117, 78), (80, 118, 589, 553), (105, 104, 112, 84), (577, 583, 104, 105), (103, 583, 577, 106), (579, 585, 102, 107), (113, 585, 579, 108), (581, 587, 114, 109), (115, 587, 581, 110), (84, 559, 577, 105), (578, 584, 103, 106), (107, 102, 584, 578), (580, 586, 113, 108), (109, 114, 586, 580), (582, 588, 115, 110), (111, 116, 588, 582), (575, 576, 79, 78), (559, 86, 106, 577), (561, 88, 107, 578), (563, 90, 108, 579), (565, 92, 109, 580), (567, 94, 110, 581), (569, 96, 111, 582), (100, 101, 576, 575), (573, 574, 101, 100), (98, 99, 574, 573), (571, 572, 99, 98), (96, 97, 572, 571), (569, 570, 97, 96), (94, 95, 570, 569), (567, 568, 95, 94), (92, 93, 568, 567), (565, 566, 93, 92), (90, 91, 566, 565), (563, 564, 91, 90), (88, 89, 564, 563), (561, 562, 89, 88), (86, 87, 562, 561), (559, 560, 87, 86), (84, 85, 560, 559), (557, 558, 85, 84), (82, 83, 558, 557), (555, 556, 83, 82), (80, 81, 556, 555), (553, 554, 81, 80), (79, 554, 553, 78), (120, 116, 111, 96), (555, 590, 118, 80), (299, 596, 597, 302), (302, 597, 595, 307), (307, 595, 598, 312), (312, 598, 599, 317), (322, 600, 596, 299), (317, 599, 600, 322), (298, 601, 602, 303), (303, 602, 603, 308), (308, 603, 604, 313), (313, 604, 605, 318), (318, 605, 606, 323), (323, 606, 601, 298), (284, 608, 607, 304), (304, 607, 609, 309), (309, 609, 610, 314), (314, 610, 611, 319), (324, 612, 608, 284), (319, 611, 612, 324), (285, 614, 613, 305), (305, 613, 615, 310), (310, 615, 616, 315), (315, 616, 617, 320), (325, 618, 614, 285), (320, 617, 618, 325)])
me_cube.polygons.foreach_set('use_smooth', [1, 1, 1, 1, 1, 1, 1, 1, 1, 1, 1, 1, 1, 1, 1, 1, 1, 1, 1, 1, 0, 1, 1, 1, 1, 1, 1, 1, 1, 1, 1, 1, 1, 1, 1, 1, 1, 1, 1, 1, 1, 1, 1, 0, 1, 1, 1, 1, 1, 1, 1, 1, 1, 1, 1, 1, 1, 1, 1, 1, 1, 1, 1, 1, 1, 0, 0, 0, 1, 1, 1, 1, 1, 0, 0, 1, 0, 1, 1, 1, 1, 1, 1, 1, 1, 0, 0, 0, 0, 0, 0, 1, 1, 1, 1, 1, 1, 0, 0, 1, 1, 1, 1, 1, 1, 1, 1, 1, 1, 1, 1, 1, 1, 1, 1, 1, 1, 1, 1, 1, 1, 1, 1, 1, 1, 1, 1, 1, 1, 1, 1, 1, 1, 1, 1, 1, 1, 1, 1, 1, 1, 1, 1, 1, 1, 1, 1, 1, 1, 1, 1, 1, 1, 1, 1, 1, 1, 1, 1, 1, 1, 1, 1, 1, 1, 1, 1, 1, 1, 1, 1, 1, 1, 1, 1, 1, 1, 1, 1, 1, 1, 1, 1, 1, 1, 1, 1, 1, 1, 1, 1, 1, 1, 1, 1, 1, 1, 1, 1, 1, 1, 1, 1, 1, 1, 1, 1, 1, 1, 1, 1, 1, 1, 1, 1, 1, 1, 1, 1, 1, 1, 1, 1, 1, 1, 1, 1, 1, 1, 1, 1, 1, 1, 1, 1, 1, 1, 1, 1, 1, 1, 1, 1, 1, 1, 1, 1, 1, 1, 1, 1, 1, 1, 1, 1, 1, 1, 1, 1, 1, 1, 1, 1, 1, 1, 1, 1, 1, 1, 1, 1, 1, 1, 1, 1, 1, 1, 1, 1, 1, 1, 1, 1, 1, 1, 1, 1, 1, 1, 1, 1, 1, 1, 1, 1, 1, 1, 1, 1, 1, 1, 1, 1, 1, 1, 1, 1, 1, 1, 1, 1, 1, 1, 1, 1, 1, 1, 1, 1, 1, 1, 1, 1, 1, 1, 1, 1, 1, 1, 1, 1, 1, 1, 1, 1, 1, 1, 1, 1, 1, 1, 1, 1, 1, 1, 1, 1, 1, 1, 1, 1, 1, 1, 1, 1, 1, 1, 1, 1, 1, 1, 1, 1, 1, 1, 1, 1, 1, 1, 1, 1, 1, 1, 1, 1, 1, 1, 1, 1, 1, 1, 1, 1, 1, 1, 1, 1, 1, 1, 1, 1, 1, 1, 1, 1, 1, 1, 1, 1, 1, 1, 1, 1, 1, 1, 1, 1, 1, 1, 1, 1, 1, 1, 1, 1, 1, 1, 1, 1, 1, 1, 1, 1, 1, 1, 1, 1, 1, 1, 1, 1, 1, 1, 1, 1, 1, 1, 1, 1, 1, 1, 1, 1, 1, 1, 1, 1, 1, 1, 1, 1, 1, 1, 1, 1, 1, 1, 1, 1, 1, 1, 1, 1, 1, 1, 1, 1, 1, 1, 1, 1, 1, 1, 1, 1, 1, 1, 1, 1, 1, 1, 1, 1, 1, 1, 1, 1, 1, 1, 1, 1, 1, 1, 1, 1, 1, 1, 1, 1, 1, 1, 1, 1, 1, 1, 1, 1, 1, 1, 1, 1, 1, 1, 1, 1, 1, 1, 1, 1, 1, 1, 1, 1, 1, 1, 1, 1, 1, 1, 1, 1, 1, 1, 1, 1, 1, 1, 1, 1, 1, 1, 1, 1, 1, 1, 1, 1, 1, 1, 1, 1, 1, 1, 1, 1, 1, 1, 1, 1, 1, 1, 1, 1, 1, 1, 1, 1, 1, 1, 1])
me_cube.polygons.foreach_set('material_index', [1, 1, 1, 1, 1, 1, 1, 1, 1, 1, 1, 1, 1, 1, 1, 1, 1, 1, 1, 1, 0, 1, 1, 1, 1, 1, 1, 1, 1, 1, 1, 1, 1, 1, 1, 1, 1, 1, 1, 1, 1, 1, 1, 0, 1, 1, 1, 1, 1, 1, 1, 1, 1, 1, 1, 1, 1, 1, 1, 1, 1, 1, 1, 1, 1, 0, 0, 0, 0, 0, 1, 0, 0, 0, 0, 1, 0, 0, 0, 0, 0, 0, 0, 0, 0, 0, 0, 0, 0, 0, 0, 0, 0, 0, 0, 0, 0, 0, 0, 1, 1, 1, 1, 1, 1, 1, 1, 1, 1, 1, 1, 1, 1, 0, 0, 0, 0, 0, 0, 0, 0, 0, 0, 0, 0, 0, 0, 0, 0, 0, 0, 0, 0, 0, 0, 0, 0, 0, 0, 0, 0, 0, 0, 0, 0, 0, 0, 0, 0, 0, 0, 0, 0, 0, 0, 0, 0, 0, 0, 0, 0, 0, 0, 0, 0, 0, 0, 0, 0, 0, 0, 0, 0, 1, 1, 1, 1, 1, 1, 1, 1, 1, 1, 1, 1, 1, 1, 1, 1, 1, 1, 1, 1, 1, 1, 1, 1, 1, 1, 1, 1, 1, 1, 1, 1, 1, 1, 1, 1, 1, 1, 1, 1, 1, 1, 1, 1, 1, 1, 1, 1, 1, 1, 1, 1, 1, 1, 1, 1, 1, 1, 1, 1, 1, 1, 1, 1, 1, 1, 1, 1, 1, 1, 2, 2, 2, 2, 2, 2, 2, 2, 2, 2, 2, 2, 2, 2, 2, 2, 2, 2, 2, 2, 2, 2, 2, 2, 2, 2, 2, 2, 2, 2, 2, 2, 2, 2, 2, 2, 1, 1, 1, 1, 1, 1, 1, 1, 1, 1, 1, 1, 1, 1, 1, 1, 1, 1, 1, 1, 1, 1, 1, 1, 1, 1, 1, 1, 1, 1, 1, 1, 1, 1, 1, 1, 1, 1, 1, 1, 1, 1, 1, 1, 1, 1, 1, 1, 1, 1, 1, 1, 1, 1, 1, 1, 1, 1, 1, 1, 1, 1, 1, 1, 1, 1, 1, 1, 1, 1, 1, 1, 1, 1, 1, 1, 1, 1, 1, 1, 1, 1, 1, 1, 1, 1, 1, 1, 1, 1, 1, 1, 1, 1, 1, 1, 1, 1, 1, 1, 1, 1, 1, 1, 1, 1, 1, 1, 1, 1, 1, 1, 1, 1, 1, 1, 1, 1, 1, 1, 1, 1, 1, 1, 1, 1, 1, 1, 1, 1, 1, 1, 1, 1, 1, 1, 1, 1, 1, 1, 1, 1, 1, 1, 1, 1, 1, 1, 1, 0, 0, 0, 0, 0, 0, 0, 0, 0, 0, 0, 0, 0, 0, 0, 0, 0, 0, 0, 0, 0, 0, 0, 0, 0, 0, 0, 0, 0, 0, 0, 0, 0, 0, 0, 0, 0, 0, 0, 0, 0, 0, 0, 0, 0, 0, 0, 0, 0, 0, 0, 0, 0, 0, 0, 0, 0, 0, 0, 0, 0, 0, 0, 0, 0, 0, 0, 0, 0, 0, 0, 0, 0, 0, 0, 0, 0, 0, 0, 0, 0, 0, 0, 0, 0, 0, 0, 0, 0, 0, 0, 0, 0, 0, 0, 0, 0, 0, 0, 0, 0, 0, 0, 0, 0, 0, 0, 0, 0, 0, 0, 0, 0, 0, 0, 0, 0, 0, 2, 2, 2, 2, 2, 2, 2, 2, 2, 2, 2, 2, 2, 2, 2, 2, 2, 2, 2, 2, 2, 2, 2, 2])
_k = set([(0, 8), (0, 211), (1, 2), (1, 54), (2, 211), (3, 13), (3, 212), (4, 10), (4, 16), (5, 12), (5, 24), (5, 254), (6, 14), (6, 22), (6, 256), (7, 15), (7, 19), (7, 220), (8, 214), (8, 224), (9, 17), (9, 23), (9, 45), (10, 55), (11, 12), (11, 42), (11, 265), (12, 257), (13, 213), (13, 226), (14, 18), (14, 259), (15, 57), (16, 25), (17, 21), (17, 36), (18, 41), (18, 263), (19, 20), (20, 22), (21, 23), (21, 58), (23, 60), (24, 25), (26, 27), (26, 212), (27, 56), (28, 30), (28, 52), (28, 59), (29, 49), (29, 213), (29, 229), (30, 51), (30, 61), (31, 46), (31, 214), (31, 227), (32, 44), (32, 50), (33, 38), (33, 43), (34, 39), (34, 53), (35, 37), (35, 40), (36, 39), (37, 48), (38, 47), (40, 41), (42, 43), (44, 45), (46, 47), (48, 49), (50, 51), (52, 53), (54, 55), (56, 57), (58, 59), (60, 61), (62, 69), (62, 70), (62, 123), (63, 65), (63, 77), (63, 136), (64, 66), (64, 74), (64, 125), (65, 75), (65, 126), (66, 76), (66, 135), (67, 68), (67, 72), (67, 138), (68, 71), (68, 132), (69, 73), (69, 133), (70, 73), (70, 137), (71, 72), (71, 134), (72, 124), (73, 131), (74, 76), (74, 127), (75, 77), (75, 128), (76, 129), (77, 130), (79, 554), (79, 576), (81, 554), (81, 556), (83, 556), (83, 558), (84, 105), (84, 559), (85, 558), (85, 560), (86, 559), (86, 561), (87, 560), (87, 562), (88, 561), (88, 563), (89, 562), (89, 564), (90, 563), (90, 565), (91, 564), (91, 566), (92, 565), (92, 567), (93, 566), (93, 568), (94, 567), (94, 569), (95, 568), (95, 570), (96, 111), (96, 569), (97, 570), (97, 572), (99, 572), (99, 574), (101, 574), (101, 576), (102, 584), (102, 585), (103, 583), (103, 584), (104, 112), (104, 583), (105, 577), (106, 577), (106, 578), (107, 578), (107, 579), (108, 579), (108, 580), (109, 580), (109, 581), (110, 581), (110, 582), (111, 582), (112, 594), (113, 585), (113, 586), (114, 586), (114, 587), (115, 587), (115, 588), (116, 120), (116, 588), (117, 589), (117, 593), (118, 589), (118, 590), (119, 590), (119, 594), (120, 591), (121, 591), (121, 592), (122, 592), (122, 593), (123, 124), (125, 126), (127, 128), (129, 130), (131, 132), (133, 134), (135, 136), (137, 138), (139, 481), (139, 492), (140, 481), (140, 482), (141, 482), (141, 483), (142, 483), (142, 484), (143, 484), (143, 485), (144, 485), (144, 486), (145, 486), (145, 487), (146, 487), (146, 488), (147, 488), (147, 489), (148, 489), (148, 490), (149, 490), (149, 491), (150, 491), (150, 492), (151, 493), (151, 504), (152, 493), (152, 494), (153, 494), (153, 495), (154, 495), (154, 496), (155, 496), (155, 497), (156, 497), (156, 498), (157, 498), (157, 499), (158, 499), (158, 500), (159, 500), (159, 501), (160, 501), (160, 502), (161, 502), (161, 503), (162, 503), (162, 504), (163, 505), (163, 516), (164, 505), (164, 506), (165, 506), (165, 507), (166, 507), (166, 508), (167, 508), (167, 509), (168, 509), (168, 510), (169, 510), (169, 511), (170, 511), (170, 512), (171, 512), (171, 513), (172, 513), (172, 514), (173, 514), (173, 515), (174, 515), (174, 516), (175, 517), (175, 528), (176, 517), (176, 518), (177, 518), (177, 519), (178, 519), (178, 520), (179, 520), (179, 521), (180, 521), (180, 522), (181, 522), (181, 523), (182, 523), (182, 524), (183, 524), (183, 525), (184, 525), (184, 526), (185, 526), (185, 527), (186, 527), (186, 528), (187, 529), (187, 540), (188, 529), (188, 530), (189, 530), (189, 531), (190, 531), (190, 532), (191, 532), (191, 533), (192, 533), (192, 534), (193, 534), (193, 535), (194, 535), (194, 536), (195, 536), (195, 537), (196, 537), (196, 538), (197, 538), (197, 539), (198, 539), (198, 540), (199, 541), (199, 552), (200, 541), (200, 542), (201, 542), (201, 543), (202, 543), (202, 544), (203, 544), (203, 545), (204, 545), (204, 546), (205, 546), (205, 547), (206, 547), (206, 548), (207, 548), (207, 549), (208, 549), (208, 550), (209, 550), (209, 551), (210, 551), (210, 552), (218, 219), (219, 220), (224, 225), (225, 226), (227, 228), (228, 229), (254, 255), (255, 256), (257, 258), (258, 259), (263, 264), (264, 265), (326, 334), (326, 408), (327, 328), (327, 380), (328, 408), (329, 339), (329, 409), (330, 336), (330, 342), (331, 338), (331, 350), (331, 451), (332, 340), (332, 348), (332, 453), (333, 341), (333, 345), (333, 417), (334, 411), (334, 421), (335, 343), (335, 349), (335, 371), (336, 381), (337, 338), (337, 368), (337, 462), (338, 454), (339, 410), (339, 423), (340, 344), (340, 456), (341, 383), (342, 351), (343, 347), (343, 362), (344, 367), (344, 460), (345, 346), (346, 348), (347, 349), (347, 384), (349, 386), (350, 351), (352, 353), (352, 409), (353, 382), (354, 356), (354, 378), (354, 385), (355, 375), (355, 410), (355, 426), (356, 377), (356, 387), (357, 372), (357, 411), (357, 424), (358, 370), (358, 376), (359, 364), (359, 369), (360, 365), (360, 379), (361, 363), (361, 366), (362, 365), (363, 374), (364, 373), (366, 367), (368, 369), (370, 371), (372, 373), (374, 375), (376, 377), (378, 379), (380, 381), (382, 383), (384, 385), (386, 387), (388, 390), (388, 392), (389, 391), (389, 393), (390, 394), (391, 395), (392, 393), (394, 395), (396, 397), (396, 407), (397, 398), (398, 399), (399, 400), (400, 401), (401, 402), (402, 403), (403, 404), (404, 405), (405, 406), (406, 407), (415, 416), (416, 417), (421, 422), (422, 423), (424, 425), (425, 426), (451, 452), (452, 453), (454, 455), (455, 456), (460, 461), (461, 462)])
me_cube.attributes.new('sharp_edge', 'BOOLEAN', 'EDGE').data.foreach_set('value', [ (min(e.vertices), max(e.vertices)) in _k for e in me_cube.edges])
_uv = me_cube.uv_layers.new(name='UVMap')
_uv.uv.foreach_set('vector', [0.3035, 0.2399, 0.4499, 0.2403, 0.4499, 0.3815, 0.3035, 0.3882, 0.6888, 0.1465, 0.6891, 0.1601, 0.6595, 0.1782, 0.6607, 0.1637, 0.3105, 0.4014, 0.4499, 0.4018, 0.4499, 0.5379, 0.3105, 0.5374, 0.9763, 0.3951, 1.0, 0.3859, 1.0, 0.5218, 0.9763, 0.5382, 0.7534, 0.298, 0.8998, 0.2976, 0.8998, 0.5118, 0.7499, 0.5367, 0.5879, 0.6921, 0.5879, 0.5379, 0.6116, 0.5487, 0.6116, 0.6849, 0.02373, 0.9871, 0.02373, 1.0, 7.856e-08, 0.988, 7.542e-08, 0.9758, 0.9763, 0.2255, 1.0, 0.2245, 1.0, 0.3656, 0.9763, 0.3737, 0.7604, 0.1365, 0.8998, 0.1361, 0.8998, 0.1564, 0.7534, 0.1497, 0.7124, 0.2982, 0.7534, 0.298, 0.7499, 0.5367, 0.711, 0.5124, 0.02373, 0.5379, 0.02373, 0.6917, 1.886e-08, 0.6951, 0.0, 0.5491, 0.7534, 0.1497, 0.8998, 0.1564, 0.8998, 0.2976, 0.7534, 0.298, 0.9763, 0.3737, 1.0, 0.3656, 1.0, 0.3859, 0.9763, 0.3951, 0.3035, 0.3882, 0.4499, 0.3815, 0.4499, 0.4018, 0.3105, 0.4014, 0.7604, 0.0004708, 0.8998, 0.0, 0.8998, 0.1361, 0.7604, 0.1365, 0.2768, 0.5508, 0.3005, 0.5624, 0.3005, 0.7127, 0.2768, 0.7091, 0.2611, 0.02547, 0.2999, 0.001227, 0.3035, 0.2399, 0.2625, 0.2397, 0.2999, 0.001227, 0.4499, 0.0261, 0.4499, 0.2403, 0.3035, 0.2399, 0.1766, 0.7728, 0.1766, 0.5379, 0.2004, 0.5413, 0.2004, 0.7602, 0.688, 0.6876, 0.688, 0.5453, 0.7118, 0.5379, 0.7118, 0.673, 0.4709, 0.8914, 0.4709, 0.8443, 0.5767, 0.8443, 0.5767, 0.8914, 0.7469, 0.7459, 0.7586, 0.7459, 0.7704, 0.7459, 0.7821, 0.7459, 0.8172, 0.746, 0.8172, 0.786, 0.7118, 0.786, 0.7118, 0.746, 0.4824, 0.755, 0.4824, 0.7837, 0.4561, 0.7837, 0.4561, 0.755, 0.0125, 0.0, 0.1666, 0.01591, 0.1666, 0.2301, 0.0125, 0.2142, 0.1666, 0.01591, 0.1833, 0.01905, 0.1807, 0.2333, 0.1666, 0.2301, 0.4624, 0.3237, 0.6165, 0.3078, 0.6165, 0.522, 0.4624, 0.5379, 0.6165, 0.3078, 0.6306, 0.3046, 0.6332, 0.5189, 0.6165, 0.522, 0.02373, 0.7719, 0.02373, 0.8118, 5.657e-08, 0.8093, 5.342e-08, 0.7714, 0.02373, 0.8118, 0.02373, 0.8289, 5.971e-08, 0.8255, 5.657e-08, 0.8093, 0.4033, 0.5447, 0.3796, 0.5379, 0.3532, 0.5379, 0.3269, 0.5379, 0.3032, 0.5447, 0.3005, 0.5591, 0.406, 0.5591, 0.2392, 0.3778, 0.2389, 0.3914, 0.2108, 0.3742, 0.2096, 0.3597, 0.6409, 0.6876, 0.6409, 0.7904, 0.6116, 0.7904, 0.6116, 0.6876, 0.5061, 0.7823, 0.4824, 0.7837, 0.4824, 0.755, 0.5061, 0.7551, 0.5267, 0.6946, 0.5114, 0.6921, 0.5114, 0.7948, 0.5267, 0.7923, 0.529, 0.7691, 0.529, 0.7434, 0.529, 0.7177, 0.7118, 0.6282, 0.8172, 0.6282, 0.8172, 0.6661, 0.7118, 0.6661, 0.1766, 0.319, 0.1912, 0.323, 0.2096, 0.3597, 0.1941, 0.3539, 0.6411, 0.2149, 0.6265, 0.2189, 0.644, 0.184, 0.6595, 0.1782, 0.644, 0.184, 0.6607, 0.1637, 0.6595, 0.1782, 0.1941, 0.3539, 0.2096, 0.3597, 0.2108, 0.3742, 0.3796, 0.5613, 0.3796, 0.5379, 0.4033, 0.5447, 0.4033, 0.567, 0.4824, 0.6923, 0.5061, 0.6852, 0.5061, 0.7253, 0.4824, 0.7237, 0.4824, 0.7237, 0.5061, 0.7253, 0.5061, 0.7551, 0.4824, 0.755, 0.7118, 0.5883, 0.8172, 0.5883, 0.8172, 0.6282, 0.7118, 0.6282, 0.8589, 0.6982, 0.8589, 0.5332, 0.8942, 0.4507, 0.8942, 0.8337, 0.3035, 0.3882, 0.3105, 0.4014, 0.2694, 0.4012, 0.2713, 0.3881, 0.2713, 0.3881, 0.2694, 0.4012, 0.2389, 0.3914, 0.2392, 0.3778, 0.7604, 0.1365, 0.7534, 0.1497, 0.7212, 0.1498, 0.7193, 0.1367, 0.7193, 0.1367, 0.7212, 0.1498, 0.6891, 0.1601, 0.6888, 0.1465, 0.6306, 0.3046, 0.6165, 0.3078, 0.6165, 0.2562, 0.6306, 0.2541, 0.6306, 0.2541, 0.6165, 0.2562, 0.6265, 0.2189, 0.6411, 0.2149, 0.1666, 0.2301, 0.1807, 0.2333, 0.1807, 0.2838, 0.1666, 0.2817, 0.1666, 0.2817, 0.1807, 0.2838, 0.1912, 0.323, 0.1766, 0.319, 0.673, 0.6876, 0.673, 0.7904, 0.6409, 0.7904, 0.6409, 0.6876, 0.7118, 0.5379, 0.8172, 0.5379, 0.8172, 0.5883, 0.7118, 0.5883, 0.3269, 0.6884, 0.3032, 0.6932, 0.3032, 0.642, 0.3269, 0.6403, 0.3269, 0.6403, 0.3032, 0.642, 0.3032, 0.6037, 0.3269, 0.6001, 0.02373, 0.6917, 0.02373, 0.732, 4.714e-08, 0.7335, 1.886e-08, 0.6951, 0.02373, 0.732, 0.02373, 0.7719, 5.342e-08, 0.7714, 4.714e-08, 0.7335, 0.5114, 0.6852, 0.406, 0.6852, 0.406, 0.5379, 0.5114, 0.5379, 0.7821, 0.706, 0.8172, 0.7061, 0.8172, 0.746, 0.7821, 0.7459, 0.1833, 0.01905, 0.2222, 0.02226, 0.2216, 0.2365, 0.1807, 0.2333, 0.2222, 0.02226, 0.2611, 0.02547, 0.2625, 0.2397, 0.2216, 0.2365, 0.6306, 0.3046, 0.6715, 0.3014, 0.6721, 0.5156, 0.6332, 0.5189, 0.6715, 0.3014, 0.7124, 0.2982, 0.711, 0.5124, 0.6721, 0.5156, 0.7118, 0.7061, 0.7469, 0.706, 0.7469, 0.7459, 0.7118, 0.746, 0.9743, 0.2203, 0.9743, 0.3852, 0.8685, 0.3852, 0.8685, 0.2203, 0.8942, 0.5945, 0.8942, 0.4295, 1.0, 0.4295, 1.0, 0.5945, 0.7178, 0.5332, 0.7178, 0.6982, 0.6825, 0.8337, 0.6825, 0.4507, 0.9788, 0.5945, 0.9788, 0.9774, 0.9365, 0.9774, 0.9365, 0.5945, 0.5844, 0.7896, 0.5139, 0.7684, 0.5139, 0.3854, 0.5844, 0.3748, 0.7052, 0.6876, 0.7052, 0.7904, 0.673, 0.7904, 0.673, 0.6876, 0.9231, 0.07186, 0.9231, 6.321e-09, 0.9654, 0.0, 0.9654, 0.07186, 0.443, 0.8887, 0.443, 0.9594, 0.4007, 0.9594, 0.4007, 0.8887, 0.8119, 0.6982, 0.8589, 0.6982, 0.8942, 0.8337, 0.8236, 0.8443, 0.5767, 0.8913, 0.5767, 0.8443, 0.6825, 0.8443, 0.6825, 0.8913, 0.7118, 0.6661, 0.8172, 0.6661, 0.8172, 0.7061, 0.7821, 0.706, 0.7704, 0.706, 0.7586, 0.706, 0.7469, 0.706, 0.7118, 0.7061, 0.7648, 0.5332, 0.7178, 0.5332, 0.6825, 0.4507, 0.7531, 0.4295, 0.9365, 0.5945, 0.9365, 0.9774, 0.8942, 0.9774, 0.8942, 0.5945, 0.5167, 0.5625, 0.5, 0.5625, 0.4833, 0.5625, 0.4688, 0.5541, 0.4543, 0.5457, 0.4459, 0.5312, 0.4375, 0.5167, 0.4375, 0.5, 0.4375, 0.4833, 0.4459, 0.4688, 0.4543, 0.4543, 0.4688, 0.4459, 0.4833, 0.4375, 0.5, 0.4375, 0.5167, 0.4375, 0.5312, 0.4459, 0.5457, 0.4543, 0.5541, 0.4688, 0.5625, 0.4833, 0.5625, 0.5, 0.5625, 0.5167, 0.5541, 0.5312, 0.5457, 0.5457, 0.5312, 0.5541, 0.119, 0.5488, 0.08929, 0.5408, 0.05952, 0.5328, 0.03774, 0.511, 0.01595, 0.4892, 0.007975, 0.4593, 0.0, 0.4295, 0.007975, 0.3997, 0.01595, 0.3698, 0.03774, 0.348, 0.05952, 0.3262, 0.08929, 0.3182, 0.119, 0.3102, 0.1488, 0.3182, 0.1786, 0.3262, 0.2004, 0.348, 0.2221, 0.3698, 0.2301, 0.3997, 0.2381, 0.4295, 0.2301, 0.4593, 0.2221, 0.4892, 0.2004, 0.511, 0.1786, 0.5328, 0.1488, 0.5408, 0.01595, 0.3698, 0.007975, 0.3997, 0.007975, 0.08948, 0.01595, 0.05965, 0.05952, 0.3262, 0.03774, 0.348, 0.03774, 0.03782, 0.05952, 0.01598, 0.119, 0.3102, 0.08929, 0.3182, 0.08929, 0.007992, 0.119, 0.0, 0.1786, 0.3262, 0.1488, 0.3182, 0.1488, 0.007992, 0.1786, 0.01598, 0.2221, 0.3698, 0.2004, 0.348, 0.2004, 0.03782, 0.2221, 0.05965, 0.8589, 0.5332, 0.8119, 0.5332, 0.8236, 0.4295, 0.8942, 0.4507, 0.8119, 0.5332, 0.7648, 0.5332, 0.7531, 0.4295, 0.8236, 0.4295, 0.5767, 0.9854, 0.5767, 0.9384, 0.6825, 0.9384, 0.6825, 0.9854, 0.5767, 0.9384, 0.5767, 0.8913, 0.6825, 0.8913, 0.6825, 0.9384, 0.7178, 0.6982, 0.7648, 0.6982, 0.7531, 0.8443, 0.6825, 0.8337, 0.7648, 0.6982, 0.8119, 0.6982, 0.8236, 0.8443, 0.7531, 0.8443, 0.443, 0.7473, 0.443, 0.818, 0.4007, 0.818, 0.4007, 0.7473, 0.443, 0.818, 0.443, 0.8887, 0.4007, 0.8887, 0.4007, 0.818, 0.9231, 0.2117, 0.9231, 0.1424, 0.9654, 0.1424, 0.9654, 0.2117, 0.9231, 0.1424, 0.9231, 0.07186, 0.9654, 0.07186, 0.9654, 0.1424, 0.7255, 0.7684, 0.655, 0.7896, 0.655, 0.3748, 0.7255, 0.3854, 0.655, 0.7896, 0.5844, 0.7896, 0.5844, 0.3748, 0.655, 0.3748, 0.4709, 0.9857, 0.4709, 0.9385, 0.5767, 0.9385, 0.5767, 0.9857, 0.4709, 0.9385, 0.4709, 0.8914, 0.5767, 0.8914, 0.5767, 0.9385, 0.9271, 0.08969, 0.9236, 0.2255, 0.9236, 0.07688, 0.9253, 0.08329, 0.9367, 0.09907, 0.9236, 0.2255, 0.9271, 0.08969, 0.9319, 0.09438, 0.9367, 0.09907, 0.9433, 0.1008, 0.9499, 0.1025, 0.9499, 0.2255, 0.9236, 0.2255, 0.9499, 0.1025, 0.9565, 0.1008, 0.9631, 0.09907, 0.9763, 0.2255, 0.9499, 0.2255, 0.9727, 0.08969, 0.9763, 0.2255, 0.9631, 0.09907, 0.9679, 0.09438, 0.9763, 0.07688, 0.9763, 0.2255, 0.9727, 0.08969, 0.9745, 0.08329, 1.0, 0.01055, 1.0, 0.2245, 0.9763, 0.2255, 0.9763, 0.07688, 0.9763, 0.0, 0.9727, 0.06407, 0.9763, 0.0, 0.9763, 0.07688, 0.9745, 0.07047, 0.9631, 0.05469, 0.9763, 0.0, 0.9727, 0.06407, 0.9679, 0.05938, 0.9631, 0.05469, 0.9565, 0.05297, 0.9499, 0.05125, 0.9499, 4.901e-08, 0.9763, 0.0, 0.9499, 0.05125, 0.9433, 0.05297, 0.9367, 0.05469, 0.9236, 4.901e-08, 0.9499, 4.901e-08, 0.9271, 0.06407, 0.9236, 4.901e-08, 0.9367, 0.05469, 0.9319, 0.05938, 0.9236, 0.07688, 0.9236, 4.901e-08, 0.9271, 0.06407, 0.9253, 0.07047, 0.8998, 0.2245, 0.8998, 0.01055, 0.9236, 4.901e-08, 0.9236, 0.07688, 0.9236, 0.2255, 0.9654, 0.1449, 0.9654, 0.1184, 0.9866, 0.1184, 0.9866, 0.1449, 0.8407, 0.007734, 0.8134, 0.007709, 0.8134, 2.733e-05, 0.8428, 5.466e-05, 0.746, 0.8831, 0.746, 0.9096, 0.7249, 0.9096, 0.7249, 0.8831, 0.7249, 0.8973, 0.7249, 0.9238, 0.7037, 0.9238, 0.7037, 0.8973, 0.9654, 0.09184, 0.9654, 0.06533, 0.9866, 0.06533, 0.9866, 0.09184, 0.746, 0.9361, 0.746, 0.9626, 0.7249, 0.9626, 0.7249, 0.9361, 0.7249, 0.9503, 0.7249, 0.9697, 0.7037, 0.9697, 0.7037, 0.9503, 0.7884, 0.8973, 0.7884, 0.9238, 0.7672, 0.9238, 0.7672, 0.8973, 0.9654, 0.03882, 0.9654, 0.01941, 0.9866, 0.01941, 0.9866, 0.03882, 0.9654, 0.1837, 0.9654, 0.1643, 0.9866, 0.1643, 0.9866, 0.1837, 0.7884, 0.8443, 0.7884, 0.8708, 0.7672, 0.8708, 0.7672, 0.8443, 0.746, 0.8443, 0.746, 0.8637, 0.7249, 0.8637, 0.7249, 0.8443, 0.7249, 0.8443, 0.7249, 0.8708, 0.7037, 0.8708, 0.7037, 0.8443, 0.4642, 0.903, 0.4642, 0.9239, 0.443, 0.9239, 0.443, 0.903, 0.7387, 0.03508, 0.725, 0.05884, 0.7184, 0.05499, 0.7331, 0.02946, 0.9154, 0.1377, 0.9154, 0.1102, 0.9231, 0.1102, 0.9231, 0.1397, 0.7861, 0.2125, 0.8134, 0.2126, 0.8134, 0.2202, 0.784, 0.2202, 0.7114, 0.08259, 0.7114, 0.11, 0.7037, 0.11, 0.7037, 0.08053, 0.9154, 0.08278, 0.9018, 0.059, 0.9084, 0.05517, 0.9231, 0.08073, 0.8407, 0.2126, 0.8644, 0.1989, 0.8682, 0.2055, 0.8428, 0.2203, 0.7114, 0.1375, 0.725, 0.1613, 0.7184, 0.1651, 0.7037, 0.1395, 0.8881, 0.03522, 0.8644, 0.02148, 0.8682, 0.01483, 0.8937, 0.0296, 0.7861, 0.007684, 0.7624, 0.02138, 0.7585, 0.01473, 0.784, 0.0, 0.8881, 0.1852, 0.9018, 0.1614, 0.9084, 0.1653, 0.8937, 0.1908, 0.7387, 0.185, 0.7624, 0.1988, 0.7585, 0.2054, 0.7331, 0.1907, 0.1903, 0.5783, 0.205, 0.6039, 0.1812, 0.6176, 0.1702, 0.5985, 0.7672, 0.8443, 0.7672, 0.8728, 0.746, 0.8728, 0.746, 0.8443, 0.4642, 0.7473, 0.4642, 0.7682, 0.443, 0.7682, 0.443, 0.7473, 0.9955, 0.2203, 0.9955, 0.2488, 0.9743, 0.2488, 0.9743, 0.2203, 0.6825, 1.0, 0.6825, 0.9715, 0.7037, 0.9715, 0.7037, 1.0, 0.4642, 0.789, 0.4642, 0.8175, 0.443, 0.8175, 0.443, 0.789, 0.9955, 0.2773, 0.9955, 0.3058, 0.9743, 0.3058, 0.9743, 0.2773, 0.6825, 0.943, 0.6825, 0.9145, 0.7037, 0.9145, 0.7037, 0.943, 0.4642, 0.846, 0.4642, 0.8745, 0.443, 0.8745, 0.443, 0.846, 0.9955, 0.3343, 0.9955, 0.3551, 0.9743, 0.3551, 0.9743, 0.3343, 0.7672, 0.9013, 0.7672, 0.9298, 0.746, 0.9298, 0.746, 0.9013, 0.6825, 0.886, 0.6825, 0.8651, 0.7037, 0.8651, 0.7037, 0.886, 0.7989, 0.9298, 0.7989, 0.9454, 0.7884, 0.9454, 0.7884, 0.9298, 0.0, 0.6884, 0.0, 0.6589, 0.02747, 0.6589, 0.02747, 0.6811, 0.02944, 0.5783, 0.05494, 0.5636, 0.06868, 0.5874, 0.04955, 0.5985, 0.1393, 0.769, 0.1099, 0.769, 0.1099, 0.7415, 0.132, 0.7415, 0.2198, 0.6294, 0.2198, 0.6589, 0.1923, 0.6589, 0.1923, 0.6368, 0.08044, 0.5488, 0.1099, 0.5488, 0.1099, 0.5763, 0.0878, 0.5763, 0.08044, 0.769, 0.05494, 0.7543, 0.06868, 0.7304, 0.0878, 0.7415, 0.2198, 0.6884, 0.205, 0.714, 0.1812, 0.7002, 0.1923, 0.6811, 0.1393, 0.5488, 0.1648, 0.5636, 0.1511, 0.5874, 0.132, 0.5763, 0.02944, 0.7395, 0.01472, 0.714, 0.03851, 0.7002, 0.04955, 0.7194, 0.0, 0.6294, 0.01472, 0.6039, 0.03851, 0.6176, 0.02747, 0.6368, 0.8685, 0.2807, 0.8685, 0.3029, 0.8685, 0.325, 0.8575, 0.3441, 0.8464, 0.3633, 0.8273, 0.3744, 0.8082, 0.3854, 0.7861, 0.3854, 0.764, 0.3854, 0.7449, 0.3744, 0.7258, 0.3633, 0.7147, 0.3441, 0.7037, 0.325, 0.7037, 0.3029, 0.7037, 0.2807, 0.7147, 0.2616, 0.7258, 0.2424, 0.7449, 0.2313, 0.764, 0.2203, 0.7861, 0.2203, 0.8082, 0.2203, 0.8273, 0.2313, 0.8464, 0.2424, 0.8575, 0.2616, 0.1903, 0.7395, 0.1648, 0.7543, 0.1511, 0.7304, 0.1702, 0.7194, 0.2275, 0.5801, 0.2275, 0.5645, 0.2381, 0.5645, 0.2381, 0.5801, 0.8201, 0.8443, 0.8201, 0.8656, 0.8095, 0.8656, 0.8095, 0.8443, 0.2275, 0.6969, 0.2275, 0.6813, 0.2381, 0.6813, 0.2381, 0.6969, 0.7989, 0.9611, 0.7989, 0.9397, 0.8095, 0.9397, 0.8095, 0.9611, 0.7989, 0.8443, 0.7989, 0.8656, 0.7884, 0.8656, 0.7884, 0.8443, 0.2275, 0.6656, 0.2275, 0.6442, 0.2381, 0.6442, 0.2381, 0.6656, 0.7989, 0.9183, 0.7989, 0.8969, 0.8095, 0.8969, 0.8095, 0.9183, 0.7989, 0.887, 0.7989, 0.9084, 0.7884, 0.9084, 0.7884, 0.887, 0.2275, 0.6229, 0.2275, 0.6015, 0.2381, 0.6015, 0.2381, 0.6229, 0.7989, 0.8756, 0.7989, 0.8599, 0.8095, 0.8599, 0.8095, 0.8756, 0.4499, 0.3158, 0.4624, 0.3237, 0.4624, 0.5379, 0.4499, 0.5361, 0.0, 0.001754, 0.0125, 0.0, 0.0125, 0.2142, 0.0, 0.2221, 0.2768, 0.5379, 0.3005, 0.5501, 0.3005, 0.5624, 0.2768, 0.5508, 0.02373, 0.8289, 0.02373, 0.9871, 7.542e-08, 0.9758, 5.971e-08, 0.8255, 0.1002, 0.8255, 0.1002, 0.9758, 0.07645, 0.9871, 0.07645, 0.8289, 0.07645, 0.8289, 0.07645, 0.9871, 0.05009, 0.9871, 0.05009, 0.8289, 0.05009, 0.8289, 0.05009, 0.9871, 0.02373, 0.9871, 0.02373, 0.8289, 0.2004, 0.5501, 0.2241, 0.5379, 0.2241, 0.5508, 0.2004, 0.5624, 0.2241, 0.5379, 0.2504, 0.5379, 0.2504, 0.5508, 0.2241, 0.5508, 0.2504, 0.5379, 0.2768, 0.5379, 0.2768, 0.5508, 0.2504, 0.5508, 0.1002, 0.7335, 0.1002, 0.7714, 0.07645, 0.7719, 0.07645, 0.732, 0.07645, 0.732, 0.07645, 0.7719, 0.05009, 0.7719, 0.05009, 0.732, 0.05009, 0.732, 0.05009, 0.7719, 0.02373, 0.7719, 0.02373, 0.732, 0.1002, 0.6951, 0.1002, 0.7335, 0.07645, 0.732, 0.07645, 0.6917, 0.07645, 0.6917, 0.07645, 0.732, 0.05009, 0.732, 0.05009, 0.6917, 0.05009, 0.6917, 0.05009, 0.732, 0.02373, 0.732, 0.02373, 0.6917, 0.4033, 0.642, 0.3796, 0.6403, 0.3796, 0.6001, 0.4033, 0.6037, 0.3796, 0.6403, 0.3532, 0.6403, 0.3532, 0.6001, 0.3796, 0.6001, 0.3532, 0.6403, 0.3269, 0.6403, 0.3269, 0.6001, 0.3532, 0.6001, 0.4033, 0.6932, 0.3796, 0.6884, 0.3796, 0.6403, 0.4033, 0.642, 0.3796, 0.6884, 0.3532, 0.6884, 0.3532, 0.6403, 0.3796, 0.6403, 0.3532, 0.6884, 0.3269, 0.6884, 0.3269, 0.6403, 0.3532, 0.6403, 0.1002, 0.8093, 0.1002, 0.8255, 0.07645, 0.8289, 0.07645, 0.8118, 0.07645, 0.8118, 0.07645, 0.8289, 0.05009, 0.8289, 0.05009, 0.8118, 0.05009, 0.8118, 0.05009, 0.8289, 0.02373, 0.8289, 0.02373, 0.8118, 0.1002, 0.7714, 0.1002, 0.8093, 0.07645, 0.8118, 0.07645, 0.7719, 0.07645, 0.7719, 0.07645, 0.8118, 0.05009, 0.8118, 0.05009, 0.7719, 0.05009, 0.7719, 0.05009, 0.8118, 0.02373, 0.8118, 0.02373, 0.7719, 0.1002, 0.7602, 0.1002, 0.5413, 0.1239, 0.5379, 0.1239, 0.7728, 0.1239, 0.7728, 0.1239, 0.5379, 0.1503, 0.5379, 0.1503, 0.7728, 0.1503, 0.7728, 0.1503, 0.5379, 0.1766, 0.5379, 0.1766, 0.7728, 0.2004, 0.5624, 0.2241, 0.5508, 0.2241, 0.7091, 0.2004, 0.7127, 0.2241, 0.5508, 0.2504, 0.5508, 0.2504, 0.7091, 0.2241, 0.7091, 0.2504, 0.5508, 0.2768, 0.5508, 0.2768, 0.7091, 0.2504, 0.7091, 0.1002, 0.5491, 0.1002, 0.6951, 0.07645, 0.6917, 0.07645, 0.5379, 0.07645, 0.5379, 0.07645, 0.6917, 0.05009, 0.6917, 0.05009, 0.5379, 0.05009, 0.5379, 0.05009, 0.6917, 0.02373, 0.6917, 0.02373, 0.5379, 0.1002, 0.9758, 0.1002, 0.988, 0.07645, 1.0, 0.07645, 0.9871, 0.07645, 0.9871, 0.07645, 1.0, 0.05009, 1.0, 0.05009, 0.9871, 0.05009, 0.9871, 0.05009, 1.0, 0.02373, 1.0, 0.02373, 0.9871, 0.406, 0.7253, 0.4297, 0.7237, 0.4297, 0.755, 0.406, 0.7551, 0.4297, 0.7237, 0.4561, 0.7237, 0.4561, 0.755, 0.4297, 0.755, 0.4561, 0.7237, 0.4824, 0.7237, 0.4824, 0.755, 0.4561, 0.755, 0.406, 0.6852, 0.4297, 0.6923, 0.4297, 0.7237, 0.406, 0.7253, 0.4297, 0.6923, 0.4561, 0.6923, 0.4561, 0.7237, 0.4297, 0.7237, 0.4561, 0.6923, 0.4824, 0.6923, 0.4824, 0.7237, 0.4561, 0.7237, 0.6116, 0.673, 0.6116, 0.5379, 0.6353, 0.5453, 0.6353, 0.6876, 0.6353, 0.6876, 0.6353, 0.5453, 0.6617, 0.5453, 0.6617, 0.6876, 0.6617, 0.6876, 0.6617, 0.5453, 0.688, 0.5453, 0.688, 0.6876, 0.8998, 0.3656, 0.9236, 0.3737, 0.9236, 0.3951, 0.8998, 0.3859, 0.9236, 0.3737, 0.9499, 0.3737, 0.9499, 0.3951, 0.9236, 0.3951, 0.9499, 0.3737, 0.9763, 0.3737, 0.9763, 0.3951, 0.9499, 0.3951, 0.8998, 0.2245, 0.9236, 0.2255, 0.9236, 0.3737, 0.8998, 0.3656, 0.9236, 0.2255, 0.9499, 0.2255, 0.9499, 0.3737, 0.9236, 0.3737, 0.9499, 0.2255, 0.9763, 0.2255, 0.9763, 0.3737, 0.9499, 0.3737, 0.5114, 0.6849, 0.5114, 0.5487, 0.5351, 0.5379, 0.5351, 0.6921, 0.5351, 0.6921, 0.5351, 0.5379, 0.5615, 0.5379, 0.5615, 0.6921, 0.5615, 0.6921, 0.5615, 0.5379, 0.5879, 0.5379, 0.5879, 0.6921, 0.8998, 0.3859, 0.9236, 0.3951, 0.9236, 0.5382, 0.8998, 0.5218, 0.9236, 0.3951, 0.9499, 0.3951, 0.9499, 0.5382, 0.9236, 0.5382, 0.9499, 0.3951, 0.9763, 0.3951, 0.9763, 0.5382, 0.9499, 0.5382, 0.3269, 0.5613, 0.3269, 0.5379, 0.3532, 0.5379, 0.3532, 0.5613, 0.3032, 0.5447, 0.3269, 0.5379, 0.3269, 0.5613, 0.3032, 0.567, 0.4561, 0.755, 0.4561, 0.7837, 0.4297, 0.7837, 0.4297, 0.755, 0.3269, 0.6001, 0.3269, 0.5613, 0.3532, 0.5613, 0.3532, 0.6001, 0.3532, 0.6001, 0.3532, 0.5613, 0.3796, 0.5613, 0.3796, 0.6001, 0.3796, 0.6001, 0.3796, 0.5613, 0.4033, 0.567, 0.4033, 0.6037, 0.4297, 0.755, 0.4297, 0.7837, 0.406, 0.7823, 0.406, 0.7551, 0.3269, 0.6001, 0.3032, 0.6037, 0.3032, 0.567, 0.3269, 0.5613, 0.3532, 0.5613, 0.3532, 0.5379, 0.3796, 0.5379, 0.3796, 0.5613, 0.0, 0.0, 0.0, 0.0, 0.0, 0.0, 0.0, 0.0, 0.0, 0.0, 0.0, 0.0, 0.0, 0.0, 0.0, 0.0, 0.0, 0.0, 0.0, 0.0, 0.0, 0.0, 0.0, 0.0, 0.0, 0.0, 0.0, 0.0, 0.0, 0.0, 0.0, 0.0, 0.0, 0.0, 0.0, 0.0, 0.0, 0.0, 0.0, 0.0, 0.0, 0.0, 0.0, 0.0, 0.0, 0.0, 0.0, 0.0, 0.0, 0.0, 0.0, 0.0, 0.0, 0.0, 0.0, 0.0, 0.0, 0.0, 0.0, 0.0, 0.0, 0.0, 0.0, 0.0, 0.0, 0.0, 0.0, 0.0, 0.0, 0.0, 0.0, 0.0, 0.0, 0.0, 0.0, 0.0, 0.0, 0.0, 0.0, 0.0, 0.0, 0.0, 0.0, 0.0, 0.0, 0.0, 0.0, 0.0, 0.0, 0.0, 0.0, 0.0, 0.0, 0.0, 0.0, 0.0, 0.0, 0.0, 0.0, 0.0, 0.0, 0.0, 0.0, 0.0, 0.0, 0.0, 0.0, 0.0, 0.0, 0.0, 0.0, 0.0, 0.0, 0.0, 0.0, 0.0, 0.0, 0.0, 0.0, 0.0, 0.0, 0.0, 0.0, 0.0, 0.0, 0.0, 0.0, 0.0, 0.0, 0.0, 0.0, 0.0, 0.0, 0.0, 0.0, 0.0, 0.0, 0.0, 0.0, 0.0, 0.0, 0.0, 0.0, 0.0, 0.0, 0.0, 0.0, 0.0, 0.0, 0.0, 0.0, 0.0, 0.0, 0.0, 0.0, 0.0, 0.0, 0.0, 0.0, 0.0, 0.0, 0.0, 0.0, 0.0, 0.0, 0.0, 0.0, 0.0, 0.0, 0.0, 0.0, 0.0, 0.0, 0.0, 0.0, 0.0, 0.0, 0.0, 0.0, 0.0, 0.0, 0.0, 0.0, 0.0, 0.0, 0.0, 0.0, 0.0, 0.0, 0.0, 0.0, 0.0, 0.0, 0.0, 0.0, 0.0, 0.0, 0.0, 0.0, 0.0, 0.0, 0.0, 0.0, 0.0, 0.0, 0.0, 0.0, 0.0, 0.0, 0.0, 0.0, 0.0, 0.0, 0.0, 0.0, 0.0, 0.0, 0.0, 0.0, 0.0, 0.0, 0.0, 0.0, 0.0, 0.0, 0.0, 0.0, 0.0, 0.0, 0.0, 0.0, 0.0, 0.0, 0.0, 0.0, 0.0, 0.0, 0.0, 0.0, 0.0, 0.0, 0.0, 0.0, 0.0, 0.0, 0.0, 0.0, 0.0, 0.0, 0.0, 0.0, 0.0, 0.0, 0.0, 0.0, 0.0, 0.0, 0.0, 0.0, 0.0, 0.0, 0.0, 0.0, 0.0, 0.0, 0.0, 0.0, 0.0, 0.0, 0.0, 0.0, 0.0, 0.0, 0.0, 0.0, 0.0, 0.0, 0.0, 0.0, 0.0, 0.0, 0.0, 0.0, 0.0, 0.0, 0.0, 0.0, 0.0, 0.3035, 0.2399, 0.4499, 0.2403, 0.4499, 0.3815, 0.3035, 0.3882, 0.6888, 0.1465, 0.6891, 0.1601, 0.6595, 0.1782, 0.6607, 0.1637, 0.3105, 0.4014, 0.4499, 0.4018, 0.4499, 0.5379, 0.3105, 0.5374, 0.9763, 0.3951, 1.0, 0.3859, 1.0, 0.5218, 0.9763, 0.5382, 0.7534, 0.298, 0.8998, 0.2976, 0.8998, 0.5118, 0.7499, 0.5367, 0.5879, 0.6921, 0.5879, 0.5379, 0.6116, 0.5487, 0.6116, 0.6849, 0.02373, 0.9871, 0.02373, 1.0, 7.856e-08, 0.988, 7.542e-08, 0.9758, 0.9763, 0.2255, 1.0, 0.2245, 1.0, 0.3656, 0.9763, 0.3737, 0.7604, 0.1365, 0.8998, 0.1361, 0.8998, 0.1564, 0.7534, 0.1497, 0.7124, 0.2982, 0.7534, 0.298, 0.7499, 0.5367, 0.711, 0.5124, 0.02373, 0.5379, 0.02373, 0.6917, 1.886e-08, 0.6951, 0.0, 0.5491, 0.7534, 0.1497, 0.8998, 0.1564, 0.8998, 0.2976, 0.7534, 0.298, 0.9763, 0.3737, 1.0, 0.3656, 1.0, 0.3859, 0.9763, 0.3951, 0.3035, 0.3882, 0.4499, 0.3815, 0.4499, 0.4018, 0.3105, 0.4014, 0.7604, 0.0004708, 0.8998, 0.0, 0.8998, 0.1361, 0.7604, 0.1365, 0.2768, 0.5508, 0.3005, 0.5624, 0.3005, 0.7127, 0.2768, 0.7091, 0.2611, 0.02547, 0.2999, 0.001227, 0.3035, 0.2399, 0.2625, 0.2397, 0.2999, 0.001227, 0.4499, 0.0261, 0.4499, 0.2403, 0.3035, 0.2399, 0.1766, 0.7728, 0.1766, 0.5379, 0.2004, 0.5413, 0.2004, 0.7602, 0.688, 0.6876, 0.688, 0.5453, 0.7118, 0.5379, 0.7118, 0.673, 0.7469, 0.7459, 0.7586, 0.7459, 0.7704, 0.7459, 0.7821, 0.7459, 0.8172, 0.746, 0.8172, 0.786, 0.7118, 0.786, 0.7118, 0.746, 0.4824, 0.755, 0.4824, 0.7837, 0.4561, 0.7837, 0.4561, 0.755, 0.0125, 0.0, 0.1666, 0.01591, 0.1666, 0.2301, 0.0125, 0.2142, 0.1666, 0.01591, 0.1833, 0.01905, 0.1807, 0.2333, 0.1666, 0.2301, 0.4624, 0.3237, 0.6165, 0.3078, 0.6165, 0.522, 0.4624, 0.5379, 0.6165, 0.3078, 0.6306, 0.3046, 0.6332, 0.5189, 0.6165, 0.522, 0.02373, 0.7719, 0.02373, 0.8118, 5.657e-08, 0.8093, 5.342e-08, 0.7714, 0.02373, 0.8118, 0.02373, 0.8289, 5.971e-08, 0.8255, 5.657e-08, 0.8093, 0.4033, 0.5447, 0.3796, 0.5379, 0.3532, 0.5379, 0.3269, 0.5379, 0.3032, 0.5447, 0.3005, 0.5591, 0.406, 0.5591, 0.2392, 0.3778, 0.2389, 0.3914, 0.2108, 0.3742, 0.2096, 0.3597, 0.6409, 0.6876, 0.6409, 0.7904, 0.6116, 0.7904, 0.6116, 0.6876, 0.5061, 0.7823, 0.4824, 0.7837, 0.4824, 0.755, 0.5061, 0.7551, 0.5267, 0.6946, 0.5114, 0.6921, 0.5114, 0.7948, 0.5267, 0.7923, 0.529, 0.7691, 0.529, 0.7434, 0.529, 0.7177, 0.7118, 0.6282, 0.8172, 0.6282, 0.8172, 0.6661, 0.7118, 0.6661, 0.1766, 0.319, 0.1912, 0.323, 0.2096, 0.3597, 0.1941, 0.3539, 0.6411, 0.2149, 0.6265, 0.2189, 0.644, 0.184, 0.6595, 0.1782, 0.644, 0.184, 0.6607, 0.1637, 0.6595, 0.1782, 0.1941, 0.3539, 0.2096, 0.3597, 0.2108, 0.3742, 0.3796, 0.5613, 0.3796, 0.5379, 0.4033, 0.5447, 0.4033, 0.567, 0.4824, 0.6923, 0.5061, 0.6852, 0.5061, 0.7253, 0.4824, 0.7237, 0.4824, 0.7237, 0.5061, 0.7253, 0.5061, 0.7551, 0.4824, 0.755, 0.7118, 0.5883, 0.8172, 0.5883, 0.8172, 0.6282, 0.7118, 0.6282, 0.3035, 0.3882, 0.3105, 0.4014, 0.2694, 0.4012, 0.2713, 0.3881, 0.2713, 0.3881, 0.2694, 0.4012, 0.2389, 0.3914, 0.2392, 0.3778, 0.7604, 0.1365, 0.7534, 0.1497, 0.7212, 0.1498, 0.7193, 0.1367, 0.7193, 0.1367, 0.7212, 0.1498, 0.6891, 0.1601, 0.6888, 0.1465, 0.6306, 0.3046, 0.6165, 0.3078, 0.6165, 0.2562, 0.6306, 0.2541, 0.6306, 0.2541, 0.6165, 0.2562, 0.6265, 0.2189, 0.6411, 0.2149, 0.1666, 0.2301, 0.1807, 0.2333, 0.1807, 0.2838, 0.1666, 0.2817, 0.1666, 0.2817, 0.1807, 0.2838, 0.1912, 0.323, 0.1766, 0.319, 0.673, 0.6876, 0.673, 0.7904, 0.6409, 0.7904, 0.6409, 0.6876, 0.7118, 0.5379, 0.8172, 0.5379, 0.8172, 0.5883, 0.7118, 0.5883, 0.3269, 0.6884, 0.3032, 0.6932, 0.3032, 0.642, 0.3269, 0.6403, 0.3269, 0.6403, 0.3032, 0.642, 0.3032, 0.6037, 0.3269, 0.6001, 0.02373, 0.6917, 0.02373, 0.732, 4.714e-08, 0.7335, 1.886e-08, 0.6951, 0.02373, 0.732, 0.02373, 0.7719, 5.342e-08, 0.7714, 4.714e-08, 0.7335, 0.5114, 0.6852, 0.406, 0.6852, 0.406, 0.5379, 0.5114, 0.5379, 0.7821, 0.706, 0.8172, 0.7061, 0.8172, 0.746, 0.7821, 0.7459, 0.1833, 0.01905, 0.2222, 0.02226, 0.2216, 0.2365, 0.1807, 0.2333, 0.2222, 0.02226, 0.2611, 0.02547, 0.2625, 0.2397, 0.2216, 0.2365, 0.6306, 0.3046, 0.6715, 0.3014, 0.6721, 0.5156, 0.6332, 0.5189, 0.6715, 0.3014, 0.7124, 0.2982, 0.711, 0.5124, 0.6721, 0.5156, 0.7118, 0.7061, 0.7469, 0.706, 0.7469, 0.7459, 0.7118, 0.746, 0.7052, 0.6876, 0.7052, 0.7904, 0.673, 0.7904, 0.673, 0.6876, 0.7118, 0.6661, 0.8172, 0.6661, 0.8172, 0.7061, 0.7821, 0.706, 0.7704, 0.706, 0.7586, 0.706, 0.7469, 0.706, 0.7118, 0.7061, 0.9271, 0.08969, 0.9236, 0.2255, 0.9236, 0.07688, 0.9367, 0.09907, 0.9236, 0.2255, 0.9271, 0.08969, 0.9367, 0.09907, 0.9499, 0.1025, 0.9499, 0.2255, 0.9236, 0.2255, 0.9499, 0.1025, 0.9631, 0.09907, 0.9763, 0.2255, 0.9499, 0.2255, 0.9727, 0.08969, 0.9763, 0.2255, 0.9631, 0.09907, 0.9763, 0.07688, 0.9763, 0.2255, 0.9727, 0.08969, 1.0, 0.01055, 1.0, 0.2245, 0.9763, 0.2255, 0.9763, 0.07688, 0.9763, 0.0, 0.9727, 0.06407, 0.9763, 0.0, 0.9763, 0.07688, 0.9631, 0.05469, 0.9763, 0.0, 0.9727, 0.06407, 0.9631, 0.05469, 0.9499, 0.05125, 0.9499, 4.901e-08, 0.9763, 0.0, 0.9499, 0.05125, 0.9367, 0.05469, 0.9236, 4.901e-08, 0.9499, 4.901e-08, 0.9271, 0.06407, 0.9236, 4.901e-08, 0.9367, 0.05469, 0.9236, 0.07688, 0.9236, 4.901e-08, 0.9271, 0.06407, 0.8998, 0.2245, 0.8998, 0.01055, 0.9236, 4.901e-08, 0.9236, 0.07688, 0.9236, 0.2255, 0.4499, 0.3158, 0.4624, 0.3237, 0.4624, 0.5379, 0.4499, 0.5361, 0.0, 0.001754, 0.0125, 0.0, 0.0125, 0.2142, 0.0, 0.2221, 0.2768, 0.5379, 0.3005, 0.5501, 0.3005, 0.5624, 0.2768, 0.5508, 0.02373, 0.8289, 0.02373, 0.9871, 7.542e-08, 0.9758, 5.971e-08, 0.8255, 0.1002, 0.8255, 0.1002, 0.9758, 0.07645, 0.9871, 0.07645, 0.8289, 0.07645, 0.8289, 0.07645, 0.9871, 0.05009, 0.9871, 0.05009, 0.8289, 0.05009, 0.8289, 0.05009, 0.9871, 0.02373, 0.9871, 0.02373, 0.8289, 0.2004, 0.5501, 0.2241, 0.5379, 0.2241, 0.5508, 0.2004, 0.5624, 0.2241, 0.5379, 0.2504, 0.5379, 0.2504, 0.5508, 0.2241, 0.5508, 0.2504, 0.5379, 0.2768, 0.5379, 0.2768, 0.5508, 0.2504, 0.5508, 0.1002, 0.7335, 0.1002, 0.7714, 0.07645, 0.7719, 0.07645, 0.732, 0.07645, 0.732, 0.07645, 0.7719, 0.05009, 0.7719, 0.05009, 0.732, 0.05009, 0.732, 0.05009, 0.7719, 0.02373, 0.7719, 0.02373, 0.732, 0.1002, 0.6951, 0.1002, 0.7335, 0.07645, 0.732, 0.07645, 0.6917, 0.07645, 0.6917, 0.07645, 0.732, 0.05009, 0.732, 0.05009, 0.6917, 0.05009, 0.6917, 0.05009, 0.732, 0.02373, 0.732, 0.02373, 0.6917, 0.4033, 0.642, 0.3796, 0.6403, 0.3796, 0.6001, 0.4033, 0.6037, 0.3796, 0.6403, 0.3532, 0.6403, 0.3532, 0.6001, 0.3796, 0.6001, 0.3532, 0.6403, 0.3269, 0.6403, 0.3269, 0.6001, 0.3532, 0.6001, 0.4033, 0.6932, 0.3796, 0.6884, 0.3796, 0.6403, 0.4033, 0.642, 0.3796, 0.6884, 0.3532, 0.6884, 0.3532, 0.6403, 0.3796, 0.6403, 0.3532, 0.6884, 0.3269, 0.6884, 0.3269, 0.6403, 0.3532, 0.6403, 0.1002, 0.8093, 0.1002, 0.8255, 0.07645, 0.8289, 0.07645, 0.8118, 0.07645, 0.8118, 0.07645, 0.8289, 0.05009, 0.8289, 0.05009, 0.8118, 0.05009, 0.8118, 0.05009, 0.8289, 0.02373, 0.8289, 0.02373, 0.8118, 0.1002, 0.7714, 0.1002, 0.8093, 0.07645, 0.8118, 0.07645, 0.7719, 0.07645, 0.7719, 0.07645, 0.8118, 0.05009, 0.8118, 0.05009, 0.7719, 0.05009, 0.7719, 0.05009, 0.8118, 0.02373, 0.8118, 0.02373, 0.7719, 0.1002, 0.7602, 0.1002, 0.5413, 0.1239, 0.5379, 0.1239, 0.7728, 0.1239, 0.7728, 0.1239, 0.5379, 0.1503, 0.5379, 0.1503, 0.7728, 0.1503, 0.7728, 0.1503, 0.5379, 0.1766, 0.5379, 0.1766, 0.7728, 0.2004, 0.5624, 0.2241, 0.5508, 0.2241, 0.7091, 0.2004, 0.7127, 0.2241, 0.5508, 0.2504, 0.5508, 0.2504, 0.7091, 0.2241, 0.7091, 0.2504, 0.5508, 0.2768, 0.5508, 0.2768, 0.7091, 0.2504, 0.7091, 0.1002, 0.5491, 0.1002, 0.6951, 0.07645, 0.6917, 0.07645, 0.5379, 0.07645, 0.5379, 0.07645, 0.6917, 0.05009, 0.6917, 0.05009, 0.5379, 0.05009, 0.5379, 0.05009, 0.6917, 0.02373, 0.6917, 0.02373, 0.5379, 0.1002, 0.9758, 0.1002, 0.988, 0.07645, 1.0, 0.07645, 0.9871, 0.07645, 0.9871, 0.07645, 1.0, 0.05009, 1.0, 0.05009, 0.9871, 0.05009, 0.9871, 0.05009, 1.0, 0.02373, 1.0, 0.02373, 0.9871, 0.406, 0.7253, 0.4297, 0.7237, 0.4297, 0.755, 0.406, 0.7551, 0.4297, 0.7237, 0.4561, 0.7237, 0.4561, 0.755, 0.4297, 0.755, 0.4561, 0.7237, 0.4824, 0.7237, 0.4824, 0.755, 0.4561, 0.755, 0.406, 0.6852, 0.4297, 0.6923, 0.4297, 0.7237, 0.406, 0.7253, 0.4297, 0.6923, 0.4561, 0.6923, 0.4561, 0.7237, 0.4297, 0.7237, 0.4561, 0.6923, 0.4824, 0.6923, 0.4824, 0.7237, 0.4561, 0.7237, 0.6116, 0.673, 0.6116, 0.5379, 0.6353, 0.5453, 0.6353, 0.6876, 0.6353, 0.6876, 0.6353, 0.5453, 0.6617, 0.5453, 0.6617, 0.6876, 0.6617, 0.6876, 0.6617, 0.5453, 0.688, 0.5453, 0.688, 0.6876, 0.8998, 0.3656, 0.9236, 0.3737, 0.9236, 0.3951, 0.8998, 0.3859, 0.9236, 0.3737, 0.9499, 0.3737, 0.9499, 0.3951, 0.9236, 0.3951, 0.9499, 0.3737, 0.9763, 0.3737, 0.9763, 0.3951, 0.9499, 0.3951, 0.8998, 0.2245, 0.9236, 0.2255, 0.9236, 0.3737, 0.8998, 0.3656, 0.9236, 0.2255, 0.9499, 0.2255, 0.9499, 0.3737, 0.9236, 0.3737, 0.9499, 0.2255, 0.9763, 0.2255, 0.9763, 0.3737, 0.9499, 0.3737, 0.5114, 0.6849, 0.5114, 0.5487, 0.5351, 0.5379, 0.5351, 0.6921, 0.5351, 0.6921, 0.5351, 0.5379, 0.5615, 0.5379, 0.5615, 0.6921, 0.5615, 0.6921, 0.5615, 0.5379, 0.5879, 0.5379, 0.5879, 0.6921, 0.8998, 0.3859, 0.9236, 0.3951, 0.9236, 0.5382, 0.8998, 0.5218, 0.9236, 0.3951, 0.9499, 0.3951, 0.9499, 0.5382, 0.9236, 0.5382, 0.9499, 0.3951, 0.9763, 0.3951, 0.9763, 0.5382, 0.9499, 0.5382, 0.3269, 0.5613, 0.3269, 0.5379, 0.3532, 0.5379, 0.3532, 0.5613, 0.3032, 0.5447, 0.3269, 0.5379, 0.3269, 0.5613, 0.3032, 0.567, 0.4561, 0.755, 0.4561, 0.7837, 0.4297, 0.7837, 0.4297, 0.755, 0.3269, 0.6001, 0.3269, 0.5613, 0.3532, 0.5613, 0.3532, 0.6001, 0.3532, 0.6001, 0.3532, 0.5613, 0.3796, 0.5613, 0.3796, 0.6001, 0.3796, 0.6001, 0.3796, 0.5613, 0.4033, 0.567, 0.4033, 0.6037, 0.4297, 0.755, 0.4297, 0.7837, 0.406, 0.7823, 0.406, 0.7551, 0.3269, 0.6001, 0.3032, 0.6037, 0.3032, 0.567, 0.3269, 0.5613, 0.3532, 0.5613, 0.3532, 0.5379, 0.3796, 0.5379, 0.3796, 0.5613, 0.8201, 0.9084, 0.8201, 0.9298, 0.8095, 0.9298, 0.8095, 0.9084, 0.7989, 0.8599, 0.7989, 0.8443, 0.8095, 0.8443, 0.8095, 0.8599, 0.2275, 0.6015, 0.2275, 0.5801, 0.2381, 0.5801, 0.2381, 0.6015, 0.7989, 0.9084, 0.7989, 0.9298, 0.7884, 0.9298, 0.7884, 0.9084, 0.7989, 0.8969, 0.7989, 0.8756, 0.8095, 0.8756, 0.8095, 0.8969, 0.2275, 0.6442, 0.2275, 0.6229, 0.2381, 0.6229, 0.2381, 0.6442, 0.7989, 0.8656, 0.7989, 0.887, 0.7884, 0.887, 0.7884, 0.8656, 0.7989, 0.9397, 0.7989, 0.9183, 0.8095, 0.9183, 0.8095, 0.9397, 0.2275, 0.6813, 0.2275, 0.6656, 0.2381, 0.6656, 0.2381, 0.6813, 0.8201, 0.8656, 0.8201, 0.887, 0.8095, 0.887, 0.8095, 0.8656, 0.2275, 0.5645, 0.2275, 0.5488, 0.2381, 0.5488, 0.2381, 0.5645, 0.1648, 0.7543, 0.1393, 0.769, 0.132, 0.7415, 0.1511, 0.7304, 0.01472, 0.6039, 0.02944, 0.5783, 0.04955, 0.5985, 0.03851, 0.6176, 0.01472, 0.714, 0.0, 0.6884, 0.02747, 0.6811, 0.03851, 0.7002, 0.1648, 0.5636, 0.1903, 0.5783, 0.1702, 0.5985, 0.1511, 0.5874, 0.205, 0.714, 0.1903, 0.7395, 0.1702, 0.7194, 0.1812, 0.7002, 0.05494, 0.7543, 0.02944, 0.7395, 0.04955, 0.7194, 0.06868, 0.7304, 0.1099, 0.5488, 0.1393, 0.5488, 0.132, 0.5763, 0.1099, 0.5763, 0.2198, 0.6589, 0.2198, 0.6884, 0.1923, 0.6811, 0.1923, 0.6589, 0.1099, 0.769, 0.08044, 0.769, 0.0878, 0.7415, 0.1099, 0.7415, 0.05494, 0.5636, 0.08044, 0.5488, 0.0878, 0.5763, 0.06868, 0.5874, 0.0, 0.6589, 0.0, 0.6294, 0.02747, 0.6368, 0.02747, 0.6589, 0.7989, 0.9454, 0.7989, 0.9611, 0.7884, 0.9611, 0.7884, 0.9454, 0.6825, 0.8651, 0.6825, 0.8443, 0.7037, 0.8443, 0.7037, 0.8651, 0.7672, 0.9298, 0.7672, 0.9583, 0.746, 0.9583, 0.746, 0.9298, 0.9955, 0.3551, 0.9955, 0.376, 0.9743, 0.376, 0.9743, 0.3551, 0.4642, 0.8745, 0.4642, 0.903, 0.443, 0.903, 0.443, 0.8745, 0.6825, 0.9145, 0.6825, 0.886, 0.7037, 0.886, 0.7037, 0.9145, 0.9955, 0.3058, 0.9955, 0.3343, 0.9743, 0.3343, 0.9743, 0.3058, 0.4642, 0.8175, 0.4642, 0.846, 0.443, 0.846, 0.443, 0.8175, 0.6825, 0.9715, 0.6825, 0.943, 0.7037, 0.943, 0.7037, 0.9715, 0.9955, 0.2488, 0.9955, 0.2773, 0.9743, 0.2773, 0.9743, 0.2488, 0.4642, 0.7682, 0.4642, 0.789, 0.443, 0.789, 0.443, 0.7682, 0.7672, 0.8728, 0.7672, 0.9013, 0.746, 0.9013, 0.746, 0.8728, 0.205, 0.6039, 0.2198, 0.6294, 0.1923, 0.6368, 0.1812, 0.6176, 0.7624, 0.1988, 0.7861, 0.2125, 0.784, 0.2202, 0.7585, 0.2054, 0.9018, 0.1614, 0.9154, 0.1377, 0.9231, 0.1397, 0.9084, 0.1653, 0.7624, 0.02138, 0.7387, 0.03508, 0.7331, 0.02946, 0.7585, 0.01473, 0.8644, 0.02148, 0.8407, 0.007734, 0.8428, 5.466e-05, 0.8682, 0.01483, 0.725, 0.1613, 0.7387, 0.185, 0.7331, 0.1907, 0.7184, 0.1651, 0.8644, 0.1989, 0.8881, 0.1852, 0.8937, 0.1908, 0.8682, 0.2055, 0.9018, 0.059, 0.8881, 0.03522, 0.8937, 0.0296, 0.9084, 0.05517, 0.7114, 0.11, 0.7114, 0.1375, 0.7037, 0.1395, 0.7037, 0.11, 0.8134, 0.2126, 0.8407, 0.2126, 0.8428, 0.2203, 0.8134, 0.2202, 0.9154, 0.1102, 0.9154, 0.08278, 0.9231, 0.08073, 0.9231, 0.1102, 0.725, 0.05884, 0.7114, 0.08259, 0.7037, 0.08053, 0.7184, 0.05499, 0.4642, 0.9239, 0.4642, 0.9448, 0.443, 0.9448, 0.443, 0.9239, 0.7249, 0.8708, 0.7249, 0.8973, 0.7037, 0.8973, 0.7037, 0.8708, 0.746, 0.8637, 0.746, 0.8831, 0.7249, 0.8831, 0.7249, 0.8637, 0.7884, 0.8708, 0.7884, 0.8973, 0.7672, 0.8973, 0.7672, 0.8708, 0.9654, 0.1643, 0.9654, 0.1449, 0.9866, 0.1449, 0.9866, 0.1643, 0.9654, 0.01941, 0.9654, 1.264e-08, 0.9866, 0.0, 0.9866, 0.01941, 0.7884, 0.9238, 0.7884, 0.9503, 0.7672, 0.9503, 0.7672, 0.9238, 0.7249, 0.9697, 0.7249, 0.9891, 0.7037, 0.9891, 0.7037, 0.9697, 0.746, 0.9626, 0.746, 0.9891, 0.7249, 0.9891, 0.7249, 0.9626, 0.9654, 0.06533, 0.9654, 0.03882, 0.9866, 0.03882, 0.9866, 0.06533, 0.7249, 0.9238, 0.7249, 0.9503, 0.7037, 0.9503, 0.7037, 0.9238, 0.746, 0.9096, 0.746, 0.9361, 0.7249, 0.9361, 0.7249, 0.9096, 0.8134, 0.007709, 0.7861, 0.007684, 0.784, 0.0, 0.8134, 2.733e-05, 0.9654, 0.1184, 0.9654, 0.09184, 0.9866, 0.09184, 0.9866, 0.1184, 0.8201, 0.887, 0.8201, 0.9084, 0.8095, 0.9084, 0.8095, 0.887, 0.2381, 0.7473, 0.2599, 0.7473, 0.2599, 0.8746, 0.2381, 0.8746, 0.3651, 0.4433, 0.2381, 0.4433, 0.2381, 0.4135, 0.3651, 0.4135, 0.2381, 0.4732, 0.2381, 0.4433, 0.3651, 0.4433, 0.3651, 0.4732, 0.371, 0.8746, 0.371, 0.7473, 0.4007, 0.7473, 0.4007, 0.8746, 0.3412, 0.7473, 0.371, 0.7473, 0.371, 0.8746, 0.3412, 0.8746, 0.5767, 0.3997, 0.7037, 0.3997, 0.7037, 0.4295, 0.5767, 0.4295, 0.7037, 0.3698, 0.7037, 0.3997, 0.5767, 0.3997, 0.5767, 0.3698, 0.3651, 0.495, 0.2381, 0.495, 0.2381, 0.4732, 0.3651, 0.4732, 0.3651, 0.5168, 0.2381, 0.5168, 0.2381, 0.495, 0.3651, 0.495, 0.3114, 0.8746, 0.3114, 0.7473, 0.3412, 0.7473, 0.3412, 0.8746, 0.2817, 0.8746, 0.2817, 0.7473, 0.3114, 0.7473, 0.3114, 0.8746, 0.5767, 0.05965, 0.7037, 0.05965, 0.7037, 0.3698, 0.5767, 0.3698, 0.5767, 0.02983, 0.7037, 0.02983, 0.7037, 0.05965, 0.5767, 0.05965, 0.7037, 0.0, 0.7037, 0.02983, 0.5767, 0.02983, 0.5767, 2.528e-08, 0.127, 0.8455, 5.046e-08, 0.8455, 1.009e-07, 0.8153, 0.127, 0.8153, 0.0, 0.8758, 5.046e-08, 0.8455, 0.127, 0.8455, 0.127, 0.8758, 0.3651, 0.02183, 0.2381, 0.02183, 0.2381, 7.901e-09, 0.3651, 0.0, 0.2381, 0.04367, 0.2381, 0.02183, 0.3651, 0.02183, 0.3651, 0.04367, 0.2381, 0.4295, 0.2301, 0.3997, 0.2301, 0.08948, 0.2381, 0.1193, 0.127, 0.7922, 5.046e-08, 0.7922, 0.0, 0.769, 0.127, 0.769, 0.127, 0.8153, 1.009e-07, 0.8153, 5.046e-08, 0.7922, 0.127, 0.7922, 0.127, 0.9051, 0.0, 0.9051, 0.0, 0.8758, 0.127, 0.8758, 0.127, 0.9344, 0.0, 0.9344, 0.0, 0.9051, 0.127, 0.9051, 0.3651, 0.0735, 0.2381, 0.0735, 0.2381, 0.04367, 0.3651, 0.04367, 0.3651, 0.1033, 0.2381, 0.1033, 0.2381, 0.0735, 0.3651, 0.0735, 0.371, 0.8746, 0.371, 0.9806, 0.3412, 0.9806, 0.3412, 0.8746, 0.2301, 0.3997, 0.2221, 0.3698, 0.2221, 0.05965, 0.2301, 0.08948, 0.2004, 0.348, 0.1786, 0.3262, 0.1786, 0.01598, 0.2004, 0.03782, 0.1488, 0.3182, 0.119, 0.3102, 0.119, 0.0, 0.1488, 0.007992, 0.08929, 0.3182, 0.05952, 0.3262, 0.05952, 0.01598, 0.08929, 0.007992, 0.03774, 0.348, 0.01595, 0.3698, 0.01595, 0.05965, 0.03774, 0.03782, 0.007975, 0.3997, 0.0, 0.4295, 0.0, 0.1193, 0.007975, 0.08948, 0.4007, 0.8746, 0.4007, 0.9806, 0.371, 0.9806, 0.371, 0.8746, 0.3651, 0.495, 0.4709, 0.495, 0.4709, 0.5168, 0.3651, 0.5168, 0.3651, 0.4732, 0.4709, 0.4732, 0.4709, 0.495, 0.3651, 0.495, 0.3651, 0.4433, 0.4709, 0.4433, 0.4709, 0.4732, 0.3651, 0.4732, 0.3651, 0.4135, 0.4709, 0.4135, 0.4709, 0.4433, 0.3651, 0.4433, 0.3651, 0.3837, 0.4709, 0.3837, 0.4709, 0.4135, 0.3651, 0.4135, 0.3651, 0.3539, 0.4709, 0.3539, 0.4709, 0.3837, 0.3651, 0.3837, 0.3651, 0.332, 0.4709, 0.332, 0.4709, 0.3539, 0.3651, 0.3539, 0.3651, 0.3102, 0.4709, 0.3102, 0.4709, 0.332, 0.3651, 0.332, 0.2328, 0.7983, 0.127, 0.7983, 0.127, 0.769, 0.2328, 0.769, 0.2328, 0.8276, 0.127, 0.8276, 0.127, 0.7983, 0.2328, 0.7983, 0.2328, 0.8579, 0.127, 0.8579, 0.127, 0.8276, 0.2328, 0.8276, 0.2328, 0.8881, 0.127, 0.8881, 0.127, 0.8579, 0.2328, 0.8579, 0.2328, 0.9112, 0.127, 0.9112, 0.127, 0.8881, 0.2328, 0.8881, 0.2328, 0.9344, 0.127, 0.9344, 0.127, 0.9112, 0.2328, 0.9112, 0.5767, 0.34, 0.4709, 0.34, 0.4709, 0.3102, 0.5767, 0.3102, 0.5767, 0.3698, 0.4709, 0.3698, 0.4709, 0.34, 0.5767, 0.34, 0.5767, 0.3997, 0.4709, 0.3997, 0.4709, 0.3698, 0.5767, 0.3698, 0.5767, 0.4295, 0.4709, 0.4295, 0.4709, 0.3997, 0.5767, 0.3997, 0.2599, 0.8746, 0.2599, 0.9806, 0.2381, 0.9806, 0.2381, 0.8746, 0.2817, 0.8746, 0.2817, 0.9806, 0.2599, 0.9806, 0.2599, 0.8746, 0.3114, 0.8746, 0.3114, 0.9806, 0.2817, 0.9806, 0.2817, 0.8746, 0.3412, 0.9806, 0.3114, 0.9806, 0.3114, 0.8746, 0.3412, 0.8746, 0.2381, 0.4135, 0.2381, 0.1033, 0.3651, 0.1033, 0.3651, 0.4135, 0.2599, 0.8746, 0.2599, 0.7473, 0.2817, 0.7473, 0.2817, 0.8746, 0.0, 0.0, 0.0, 0.0, 0.0, 0.0, 0.0, 0.0, 0.0, 0.0, 0.0, 0.0, 0.0, 0.0, 0.0, 0.0, 0.0, 0.0, 0.0, 0.0, 0.0, 0.0, 0.0, 0.0, 0.0, 0.0, 0.0, 0.0, 0.0, 0.0, 0.0, 0.0, 0.0, 0.0, 0.0, 0.0, 0.0, 0.0, 0.0, 0.0, 0.0, 0.0, 0.0, 0.0, 0.0, 0.0, 0.0, 0.0, 0.0, 0.0, 0.0, 0.0, 0.0, 0.0, 0.0, 0.0, 0.0, 0.0, 0.0, 0.0, 0.0, 0.0, 0.0, 0.0, 0.0, 0.0, 0.0, 0.0, 0.0, 0.0, 0.0, 0.0, 0.0, 0.0, 0.0, 0.0, 0.0, 0.0, 0.0, 0.0, 0.0, 0.0, 0.0, 0.0, 0.0, 0.0, 0.0, 0.0, 0.0, 0.0, 0.0, 0.0, 0.0, 0.0, 0.0, 0.0, 0.0, 0.0, 0.0, 0.0, 0.0, 0.0, 0.0, 0.0, 0.0, 0.0, 0.0, 0.0, 0.0, 0.0, 0.0, 0.0, 0.0, 0.0, 0.0, 0.0, 0.0, 0.0, 0.0, 0.0, 0.0, 0.0, 0.0, 0.0, 0.0, 0.0, 0.0, 0.0, 0.0, 0.0, 0.0, 0.0, 0.0, 0.0, 0.0, 0.0, 0.0, 0.0, 0.0, 0.0, 0.0, 0.0, 0.0, 0.0, 0.0, 0.0, 0.0, 0.0, 0.0, 0.0, 0.0, 0.0, 0.0, 0.0, 0.0, 0.0, 0.0, 0.0, 0.0, 0.0, 0.0, 0.0, 0.0, 0.0, 0.0, 0.0, 0.0, 0.0, 0.0, 0.0, 0.0, 0.0, 0.0, 0.0, 0.0, 0.0, 0.0, 0.0, 0.0, 0.0, 0.0, 0.0, 0.0, 0.0, 0.0, 0.0, 0.0, 0.0, 0.0, 0.0, 0.0, 0.0])
me_cube.materials.append(mat_orange)
me_cube.materials.append(mat_body)
me_cube.materials.append(mat_tube)
me_cube.use_remesh_preserve_volume = False
me_cube.use_remesh_preserve_attributes = False
me_cube.use_mirror_vertex_groups = False
me_cube.update()

# ---- objects
ob_cube = bpy.data.objects.new('Cube', me_cube)
ob_lamp = bpy.data.objects.new('Lamp', light_lamp)
ob_camera = bpy.data.objects.new('Camera', cam_camera)

# ---- transforms, parenting, visibility, modifiers, constraints
ob_cube.location = (0.0, 0.0, 0.0)
ob_cube.lock_rotations_4d = False
ob_cube.empty_display_type = 'ARROWS'
ob_cube.lineart.crease_threshold = 0.0
_m = ob_cube.modifiers.new('Auto Smooth', 'NODES')
_m.node_group = ng_auto_smooth
_gi = [s.identifier for s in ng_auto_smooth.interface.items_tree if s.item_type == 'SOCKET' and s.in_out == 'INPUT']
_m[_gi[1]] = 3.142  # Angle
ob_lamp.location = (4.076, 1.005, 5.904)
ob_lamp.rotation_euler = (0.6503, 0.05522, 8.15)
ob_lamp.lock_rotations_4d = False
ob_lamp.empty_display_type = 'ARROWS'
ob_lamp.color = (0.0, 0.0, 0.0, 0.0)
ob_lamp.lineart.crease_threshold = 0.0
ob_camera.location = (7.481, -6.508, 5.344)
ob_camera.rotation_euler = (1.109, 0.0, 0.8149)
ob_camera.lock_rotations_4d = False
ob_camera.empty_display_type = 'ARROWS'
ob_camera.color = (0.0, 0.0, 0.0, 0.0)
ob_camera.display_type = 'WIRE'
ob_camera.lineart.crease_threshold = 0.0

# ---- collection membership
col_collection_1.objects.link(ob_cube)
col_collection_1.objects.link(ob_lamp)
col_collection_1.objects.link(ob_camera)

# ---- scene / render settings (as saved in the file)
scene.camera = ob_camera
scene.frame_start = 1; scene.frame_end = 250; scene.frame_set(1)
scene.render.engine = 'BLENDER_EEVEE_NEXT'
scene.render.resolution_percentage = 50
scene.render.dither_intensity = 0.0
scene.cycles.use_denoising = False
scene.cycles.samples = 128
scene.cycles.sampling_pattern = 'TABULATED_SOBOL'
scene.cycles.light_sampling_threshold = 0.0
scene.cycles.use_adaptive_sampling = False
scene.cycles.use_light_tree = False
scene.cycles.blur_glossy = 0.0
scene.cycles.sample_clamp_indirect = 0.0
scene.view_settings.view_transform = 'Standard'
bpy.context.view_layer.update()
